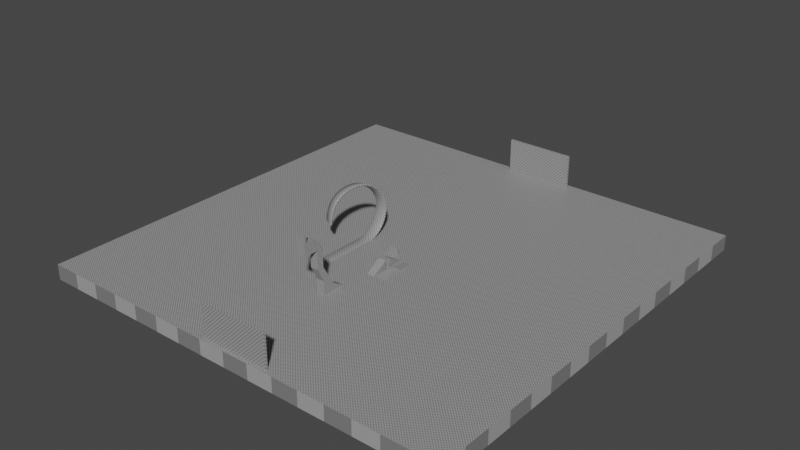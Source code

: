# Source: TestMap.blend  (saved by Blender 3.1.7; exported with 4.5.12 LTS)
import bpy
from mathutils import Matrix  # noqa: F401  (used for matrix-valued properties, if any)

bpy.ops.wm.read_factory_settings(use_empty=True)
scene = bpy.context.scene
scene.name = 'Scene'

# ---- collections
col_collection = bpy.data.collections.new('Collection'); scene.collection.children.link(col_collection)

# ---- images (referenced by path relative to the original .blend; pixels are not part of the script)
import os
ASSET_DIR = os.environ.get("B2B_ASSET_DIR", "")  # directory of the original .blend (textures are referenced by path, not embedded)
HERE = os.path.dirname(os.path.abspath(__file__))  # packed textures are extracted next to this script under _unpacked/

def load_image(name, relpath, width, height, colorspace="sRGB"):
    """Load a texture the original file referenced (path relative to the .blend, or extracted next to this script)."""
    p = next((c for c in (os.path.join(HERE, relpath), os.path.join(ASSET_DIR, relpath)) if relpath and os.path.exists(c)), "")
    if p:
        img = bpy.data.images.load(p, check_existing=True)
        img.name = name
    else:  # same state as the original file: an image datablock whose file is absent (Cycles renders it pink)
        img = bpy.data.images.new(name, width, height)
        img.source = "FILE"
        img.filepath = "//" + (relpath or name)
    img.colorspace_settings.name = colorspace
    return img
img_checkerboard = load_image('Checkerboard', 'Checkerboard.png', 1024, 1024, 'sRGB')

# ---- materials (node trees are filled in below, after node groups)
mat_checkerboard = bpy.data.materials.new('Checkerboard')

# ---- material node trees
mat_checkerboard.use_nodes = True; mat_checkerboard.node_tree.nodes.clear()
_N = mat_checkerboard.node_tree.nodes; _L = mat_checkerboard.node_tree.links
n0 = _N.new('ShaderNodeBsdfPrincipled'); n0.name = 'Principled BSDF'; n0.location = (10, 300)
n0.distribution = 'GGX'
n0.subsurface_method = 'RANDOM_WALK_SKIN'
n0.inputs[3].default_value = 1.45
n0.inputs[27].default_value = (0.0, 0.0, 0.0, 1.0)
n0.inputs[28].default_value = 1.0
n1 = _N.new('ShaderNodeOutputMaterial'); n1.name = 'Material Output'; n1.location = (300, 300)
n2 = _N.new('ShaderNodeTexChecker'); n2.name = 'Checker Texture'; n2.location = (-228, 220)
n2.inputs[1].default_value = (0.3699, 0.3699, 0.3699, 1.0)
n2.inputs[3].default_value = 16.0
n3 = _N.new('ShaderNodeTexCoord'); n3.name = 'Texture Coordinate'; n3.location = (-456, 215)
n4 = _N.new('ShaderNodeUVMap'); n4.name = 'UV Map'; n4.location = (394, 73)
n4.uv_map = 'UVMap'
n5 = _N.new('ShaderNodeTexImage'); n5.name = 'Image Texture'; n5.location = (600, 134)
n5.image = img_checkerboard
n5.interpolation = 'Closest'
_L.new(n0.outputs[0], n1.inputs[0])
_L.new(n3.outputs[2], n2.inputs[0])
_L.new(n4.outputs[0], n5.inputs[0])
_L.new(n2.outputs[0], n0.inputs[0])
n1.is_active_output = True

# ---- world
world_world = bpy.data.worlds.new('World'); scene.world = world_world
world_world.use_nodes = True; world_world.node_tree.nodes.clear()
_N = world_world.node_tree.nodes; _L = world_world.node_tree.links
n0 = _N.new('ShaderNodeOutputWorld'); n0.name = 'World Output'; n0.location = (300, 300)
n1 = _N.new('ShaderNodeBackground'); n1.name = 'Background'; n1.location = (10, 300)
n1.inputs[0].default_value = (0.05088, 0.05088, 0.05088, 1.0)
_L.new(n1.outputs[0], n0.inputs[0])
n0.is_active_output = True
world_world.color = (0.05088, 0.05088, 0.05088)
world_world.use_sun_shadow = False
world_world.sun_shadow_jitter_overblur = 0.0

# ---- meshes
me_plane = bpy.data.meshes.new('Plane')
me_plane.from_pydata([(-200.0, -200.0, 0.0), (200.0, -200.0, 0.0), (-200.0, 200.0, 0.0), (200.0, 200.0, 0.0), (-4.792, -9.092, -0.11), (-4.792, -9.092, 6.89), (-4.792, -7.092, -0.11), (-4.792, -7.092, 6.89), (4.792, -9.092, -0.11), (4.792, -9.092, 6.89), (4.792, -7.092, -0.11), (4.792, -7.092, 6.89), (23.14, -29.29, -0.04983), (23.14, -29.29, 1.95), (15.97, -29.29, -0.04983), (15.97, -29.29, 1.95), (23.14, -14.83, -0.04983), (15.97, -14.83, -0.04983), (-200.0, 200.0, -14.31), (-200.0, -200.0, -14.31), (200.0, -200.0, -14.31), (200.0, 200.0, -14.31), (13.18, -29.29, -0.04983), (13.18, -29.29, 8.694), (6.019, -29.29, -0.04983), (6.019, -29.29, 8.694), (13.18, -14.83, -0.04983), (6.019, -14.83, -0.04983), (23.14, -34.2, -0.04983), (23.14, -34.2, 1.95), (15.97, -34.2, -0.04983), (15.97, -34.2, 1.95), (23.14, -48.65, -0.04983), (15.97, -48.65, -0.04983), (13.18, -34.2, -0.04983), (13.18, -34.2, 8.694), (6.019, -34.2, -0.04983), (6.019, -34.2, 8.694), (13.18, -48.65, -0.04983), (6.019, -48.65, -0.04983), (-22.29, 193.9, -9.94), (-22.29, 193.9, 31.79), (-22.29, 195.9, -9.94), (-22.29, 195.9, 31.79), (42.04, 193.9, -9.94), (42.04, 193.9, 31.79), (42.04, 195.9, -9.94), (42.04, 195.9, 31.79), (-22.29, -197.2, -9.94), (-22.29, -197.2, 31.79), (-22.29, -195.2, -9.94), (-22.29, -195.2, 31.79), (42.04, -197.2, -9.94), (42.04, -197.2, 31.79), (42.04, -195.2, -9.94), (42.04, -195.2, 31.79), (2.827, -95.89, -0.04983), (2.827, -95.89, 25.44), (-4.336, -95.89, -0.04983), (-4.336, -95.89, 25.44), (2.827, -73.83, -0.04983), (-4.336, -73.83, -0.04983), (2.827, -95.89, 42.16), (-4.336, -95.89, 42.16), (2.827, -102.1, 25.44), (-4.336, -102.1, 25.44), (2.827, -102.1, 42.16), (-4.336, -102.1, 42.16), (2.827, -95.89, 12.7), (-4.336, -95.89, 12.7), (2.827, -85.13, 6.465), (2.827, -85.13, -0.04983), (-4.336, -85.13, -0.04983), (-4.336, -85.13, 6.465), (2.827, -98.82, 48.3), (-4.336, -98.82, 48.3), (2.827, -105.1, 52.65), (-4.336, -105.1, 52.65), (2.827, -113.0, 52.65), (-4.336, -113.0, 52.65), (2.827, -113.0, 42.16), (-4.336, -113.0, 42.16), (2.827, -115.2, 52.65), (-4.336, -115.2, 52.65), (2.827, -115.2, 42.16), (-4.336, -115.2, 42.16), (2.827, -113.0, 52.65), (-4.336, -113.0, 52.65), (2.827, -115.2, 52.65), (-4.336, -115.2, 52.65), (2.827, -113.0, 61.0), (-4.336, -113.0, 61.0), (2.827, -115.2, 61.0), (-4.336, -115.2, 61.0)], [], [(0, 1, 3, 2), (4, 5, 7, 6), (6, 7, 11, 10), (10, 11, 9, 8), (8, 9, 5, 4), (6, 10, 8, 4), (11, 7, 5, 9), (12, 13, 15, 14), (15, 13, 16, 17), (14, 15, 17), (13, 12, 16), (14, 17, 16, 12), (19, 18, 21, 20), (1, 20, 21, 3), (2, 18, 19, 0), (3, 21, 18, 2), (0, 19, 20, 1), (22, 23, 25, 24), (25, 23, 26, 27), (24, 25, 27), (23, 22, 26), (24, 27, 26, 22), (28, 30, 31, 29), (31, 33, 32, 29), (30, 33, 31), (29, 32, 28), (30, 28, 32, 33), (34, 36, 37, 35), (37, 39, 38, 35), (36, 39, 37), (35, 38, 34), (36, 34, 38, 39), (40, 41, 43, 42), (42, 43, 47, 46), (46, 47, 45, 44), (44, 45, 41, 40), (42, 46, 44, 40), (47, 43, 41, 45), (48, 49, 51, 50), (50, 51, 55, 54), (54, 55, 53, 52), (52, 53, 49, 48), (50, 54, 52, 48), (55, 51, 49, 53), (68, 57, 59, 69), (73, 70, 60, 61), (58, 69, 59, 73, 61, 72), (57, 68, 56, 71, 60, 70), (72, 61, 60, 71), (57, 59, 65, 64), (64, 65, 67, 66), (62, 57, 64, 66), (63, 62, 66, 67), (59, 63, 67, 65), (56, 68, 69, 58), (64, 65, 69, 68), (68, 64, 57), (69, 59, 65), (57, 62, 63, 59), (58, 72, 71, 56), (59, 57, 70, 73), (63, 62, 74, 75), (75, 74, 76, 77), (77, 76, 78, 79), (67, 66, 80, 81), (78, 80, 84, 82), (66, 80, 78, 76, 74, 62), (81, 67, 63, 75, 77, 79), (83, 82, 84, 85), (82, 83, 89, 88), (81, 79, 83, 85), (80, 81, 85, 84), (89, 87, 91, 93), (78, 82, 88, 86), (79, 78, 86, 87), (83, 79, 87, 89), (91, 90, 92, 93), (88, 89, 93, 92), (86, 88, 92, 90), (87, 86, 90, 91)])
_uv = me_plane.uv_layers.new(name='UVMap')
_uv.uv.foreach_set('vector', [-9.716, -9.716, -9.716, 10.72, 10.72, 10.72, 10.72, -9.716, 0.2222, 0.5324, 0.2222, 0.9213, 0.1111, 0.9213, 0.1111, 0.5324, 0.7756, 0.8137, 0.3867, 0.8137, 0.3867, 0.2812, 0.7756, 0.2812, 0.1111, 0.5324, 0.1111, 0.9213, 0.0, 0.9213, 0.0, 0.5324, 0.7778, 0.5324, 0.3889, 0.5324, 0.3889, 0.0, 0.7778, 0.0, 0.8889, 0.0, 0.8889, 0.5324, 0.7778, 0.5324, 0.7778, 0.0, 1.0, 0.0, 1.0, 0.5324, 0.8889, 0.5324, 0.8889, 0.0, 0.2792, 1.0, 0.0, 1.0, 3.329e-08, 0.0, 0.2792, 1.331e-07, 0.0, 0.0, 0.4908, 3.921e-07, 0.4908, 1.0, 1.307e-07, 1.0, 0.1384, 1.0, 0.0, 1.0, 0.1384, 0.0, 1.0, 0.0, 1.0, 0.1384, 0.0, 0.1384, 0.125, 0.5, 0.375, 0.5, 0.375, 0.75, 0.125, 0.75, 0.0, 0.0, 0.0, 1.0, 1.0, 1.0, 1.0, 0.0, 1.0, 0.0, 1.0, 0.0, 1.0, 1.0, 1.0, 1.0, 0.0, 1.0, 0.0, 1.0, 0.0, 0.0, 0.0, 0.0, 1.0, 1.0, 1.0, 1.0, 0.0, 1.0, 0.0, 1.0, 0.0, 0.0, 0.0, 0.0, 1.0, 0.0, 1.0, 0.0, 0.2792, 1.0, 0.0, 1.0, 3.329e-08, 0.0, 0.2792, 1.331e-07, 0.0, 0.0, 0.4908, 3.921e-07, 0.4908, 1.0, 1.307e-07, 1.0, 0.1384, 1.0, 0.0, 1.0, 0.1384, 0.0, 1.0, 0.0, 1.0, 0.1384, 0.0, 0.1384, 0.125, 0.5, 0.375, 0.5, 0.375, 0.75, 0.125, 0.75, 0.2792, 1.0, 0.2792, 1.331e-07, 3.329e-08, 0.0, 0.0, 1.0, 0.0, 0.0, 1.307e-07, 1.0, 0.4908, 1.0, 0.4908, 3.921e-07, 0.1384, 1.0, 0.1384, 0.0, 0.0, 1.0, 1.0, 0.0, 0.0, 0.1384, 1.0, 0.1384, 0.125, 0.5, 0.125, 0.75, 0.375, 0.75, 0.375, 0.5, 0.2792, 1.0, 0.2792, 1.331e-07, 3.329e-08, 0.0, 0.0, 1.0, 0.0, 0.0, 1.307e-07, 1.0, 0.4908, 1.0, 0.4908, 3.921e-07, 0.1384, 1.0, 0.1384, 0.0, 0.0, 1.0, 1.0, 0.0, 0.0, 0.1384, 1.0, 0.1384, 0.125, 0.5, 0.125, 0.75, 0.375, 0.75, 0.375, 0.5, 2.307, -1.219, 2.307, 0.4665, 2.226, 0.4665, 2.226, -1.219, 0.3788, 1.379, -1.307, 1.379, -1.307, -1.219, 0.3788, -1.219, 2.307, 0.4665, 2.307, 2.152, 2.226, 2.152, 2.226, 0.4665, 2.064, 1.379, 0.3788, 1.379, 0.3788, -1.219, 2.064, -1.219, 2.145, -1.219, 2.145, 1.379, 2.064, 1.379, 2.064, -1.219, 2.226, -1.219, 2.226, 1.379, 2.145, 1.379, 2.145, -1.219, 2.307, -1.219, 2.307, 0.4665, 2.226, 0.4665, 2.226, -1.219, 0.3788, 1.379, -1.307, 1.379, -1.307, -1.219, 0.3788, -1.219, 2.307, 0.4665, 2.307, 2.152, 2.226, 2.152, 2.226, 0.4665, 2.064, 1.379, 0.3788, 1.379, 0.3788, -1.219, 2.064, -1.219, 2.145, -1.219, 2.145, 1.379, 2.064, 1.379, 2.064, -1.219, 2.226, -1.219, 2.226, 1.379, 2.145, 1.379, 2.145, -1.219, 2.218, -0.8649, 2.218, -0.09339, 1.779, -0.09339, 1.779, -0.8649, 2.656, -0.8867, 2.218, -0.8867, 2.218, -1.636, 2.656, -1.636, 0.429, 1.104, 0.9395, 0.5138, 1.45, -0.07614, 1.188, 1.233, 1.45, 1.987, 0.9271, 1.535, 1.779, -1.636, 1.779, -0.8563, 1.779, -0.07613, 1.121, -0.07613, 0.429, -0.07613, 1.121, -0.4749, -1.656, 1.747, -1.656, 1.056, -1.218, 1.056, -1.218, 1.747, 0.03583, 2.071, 0.03583, 2.509, -0.3408, 2.509, -0.3408, 2.071, -0.3408, 1.056, 0.09761, 1.056, 0.09761, 2.071, -0.3408, 2.071, -0.5577, -0.1269, 0.002161, -0.9834, 0.3222, -0.7742, -0.2377, 0.08231, -0.7793, 1.056, -0.3408, 1.056, -0.3408, 1.438, -0.7793, 1.438, -1.04, 0.4027, -1.6, -0.4538, -1.28, -0.663, -0.7204, 0.1935, 2.218, -1.636, 2.218, -0.8649, 1.779, -0.8649, 1.779, -1.636, 2.218, -0.03668, 1.779, -0.03668, 1.779, -0.8649, 2.218, -0.8649, 0.429, -1.636, 0.3222, -0.7742, 0.002161, -0.9834, -0.6136, 1.056, -1.04, 0.4027, -0.7204, 0.1935, 2.218, -0.09339, 2.218, 0.9186, 1.779, 0.9186, 1.779, -0.09339, -1.656, 2.406, -1.656, 1.747, -1.218, 1.747, -1.218, 2.406, -1.218, 1.056, -0.7793, 1.056, -0.7793, 2.291, -1.218, 2.291, 1.779, 0.9186, 2.218, 0.9186, 2.218, 1.317, 1.779, 1.317, 1.779, 1.317, 2.218, 1.317, 2.218, 1.699, 1.779, 1.699, 1.779, 1.699, 2.218, 1.699, 2.218, 2.188, 1.779, 2.188, -0.7793, 1.438, -0.3408, 1.438, -0.3408, 2.106, -0.7793, 2.106, -0.03026, 0.9853, 0.3212, 0.4476, 0.429, 0.5181, 0.07755, 1.056, -0.2377, 0.08231, 0.3212, 0.4476, -0.03026, 0.9853, -0.4395, 0.7177, -0.6136, 0.2859, -0.5577, -0.1269, -0.7214, -1.028, -1.28, -0.663, -1.6, -0.4538, -1.656, -0.8666, -1.482, -1.298, -1.073, -1.566, 0.8674, 2.625, 0.429, 2.625, 0.429, 1.987, 0.8674, 1.987, -0.7793, 1.056, -0.7793, 1.056, -0.7793, 1.056, -0.7793, 1.056, -0.7214, -1.028, -1.073, -1.566, -0.965, -1.636, -0.6136, -1.099, 1.577, 0.3623, 1.577, 0.8008, 1.45, 0.8008, 1.45, 0.3623, 0.09762, 1.056, 0.2264, 1.056, 0.2264, 1.567, 0.09762, 1.567, -0.7793, 1.056, -0.7793, 1.056, -0.7793, 1.056, -0.7793, 1.056, -0.7793, 1.056, -0.7793, 1.056, -0.7793, 1.056, -0.7793, 1.056, -0.7793, 1.056, -0.7793, 1.056, -0.7793, 1.056, -0.7793, 1.056, 1.579, -0.07613, 1.579, 0.3623, 1.45, 0.3623, 1.45, -0.07613, 0.8674, 1.987, 1.306, 1.987, 1.306, 2.495, 0.8674, 2.495, 0.2264, 1.056, 0.3552, 1.056, 0.3552, 1.567, 0.2264, 1.567, 1.306, 1.987, 1.744, 1.987, 1.744, 2.493, 1.306, 2.493])
me_plane.materials.append(mat_checkerboard)
me_plane.use_remesh_fix_poles = True
me_plane.use_remesh_preserve_attributes = False
me_plane.update()
me_nurbscircle = bpy.data.meshes.new('NurbsCircle')
me_nurbscircle.from_pydata([(-6.0, -47.3, -25.4), (-5.0, -47.3, -24.4), (5.0, -47.3, -24.4), (6.0, -47.3, -25.4), (5.0, -47.3, -26.4), (-5.0, -47.3, -26.4), (-6.0, -45.94, -25.4), (-5.0, -45.94, -24.4), (5.0, -45.94, -24.4), (6.0, -45.94, -25.4), (5.0, -45.94, -26.4), (-5.0, -45.94, -26.4), (-6.0, -44.45, -25.4), (-5.0, -44.45, -24.4), (5.0, -44.45, -24.4), (6.0, -44.45, -25.4), (5.0, -44.45, -26.4), (-5.0, -44.45, -26.4), (-6.0, -42.84, -25.4), (-5.0, -42.84, -24.4), (5.0, -42.84, -24.4), (6.0, -42.84, -25.4), (5.0, -42.84, -26.4), (-5.0, -42.84, -26.4), (-6.0, -41.11, -25.4), (-5.0, -41.11, -24.4), (5.0, -41.11, -24.4), (6.0, -41.11, -25.4), (5.0, -41.11, -26.4), (-5.0, -41.11, -26.4), (-6.0, -39.28, -25.4), (-5.0, -39.28, -24.4), (5.0, -39.28, -24.4), (6.0, -39.28, -25.4), (5.0, -39.28, -26.4), (-5.0, -39.28, -26.4), (-6.0, -37.33, -25.4), (-5.0, -37.33, -24.4), (5.0, -37.33, -24.4), (6.0, -37.33, -25.4), (5.0, -37.33, -26.4), (-5.0, -37.33, -26.4), (-6.0, -35.29, -25.4), (-5.0, -35.29, -24.4), (5.0, -35.29, -24.4), (6.0, -35.29, -25.4), (5.0, -35.29, -26.4), (-5.0, -35.29, -26.4), (-6.0, -33.17, -25.4), (-5.0, -33.17, -24.4), (5.0, -33.17, -24.4), (6.0, -33.17, -25.4), (5.0, -33.17, -26.4), (-5.0, -33.17, -26.4), (-6.0, -30.97, -25.4), (-5.0, -30.97, -24.4), (5.0, -30.97, -24.4), (6.0, -30.97, -25.4), (5.0, -30.97, -26.4), (-5.0, -30.97, -26.4), (-6.0, -28.71, -25.4), (-5.0, -28.71, -24.4), (5.0, -28.71, -24.4), (6.0, -28.71, -25.4), (5.0, -28.71, -26.4), (-5.0, -28.71, -26.4), (-6.0, -26.41, -25.4), (-5.0, -26.41, -24.4), (5.0, -26.41, -24.4), (6.0, -26.41, -25.4), (5.0, -26.41, -26.4), (-5.0, -26.41, -26.4), (-6.0, -24.08, -25.4), (-5.0, -24.08, -24.4), (5.0, -24.08, -24.4), (6.0, -24.08, -25.4), (5.0, -24.08, -26.4), (-5.0, -24.08, -26.4), (-6.0, -21.75, -25.4), (-5.0, -21.75, -24.4), (5.0, -21.75, -24.4), (6.0, -21.75, -25.4), (5.0, -21.75, -26.4), (-5.0, -21.75, -26.4), (-6.0, -19.42, -25.4), (-5.0, -19.42, -24.4), (5.0, -19.42, -24.4), (6.0, -19.42, -25.4), (5.0, -19.42, -26.4), (-5.0, -19.42, -26.4), (-6.0, -17.11, -25.4), (-5.0, -17.11, -24.4), (5.0, -17.11, -24.4), (6.0, -17.11, -25.4), (5.0, -17.11, -26.4), (-5.0, -17.11, -26.4), (-6.0, -14.85, -25.4), (-5.0, -14.85, -24.4), (5.0, -14.85, -24.4), (6.0, -14.85, -25.4), (5.0, -14.85, -26.4), (-5.0, -14.85, -26.4), (-6.0, -12.63, -25.4), (-5.0, -12.63, -24.4), (5.0, -12.63, -24.4), (6.0, -12.63, -25.4), (5.0, -12.63, -26.4), (-5.0, -12.63, -26.4), (-6.0, -10.49, -25.4), (-5.0, -10.49, -24.4), (5.0, -10.49, -24.4), (6.0, -10.49, -25.4), (5.0, -10.49, -26.4), (-5.0, -10.49, -26.4), (-6.0, -8.43, -25.4), (-5.0, -8.43, -24.4), (5.0, -8.43, -24.4), (6.0, -8.43, -25.4), (5.0, -8.43, -26.4), (-5.0, -8.43, -26.4), (-6.0, -6.459, -25.4), (-5.0, -6.459, -24.4), (5.0, -6.459, -24.4), (6.0, -6.459, -25.4), (5.0, -6.459, -26.4), (-5.0, -6.459, -26.4), (-6.0, -4.587, -25.4), (-5.0, -4.587, -24.4), (5.0, -4.587, -24.4), (6.0, -4.587, -25.4), (5.0, -4.587, -26.4), (-5.0, -4.587, -26.4), (-6.0, -2.821, -25.4), (-5.0, -2.821, -24.4), (5.0, -2.821, -24.4), (6.0, -2.821, -25.4), (5.0, -2.821, -26.4), (-5.0, -2.821, -26.4), (-6.0, -1.167, -25.4), (-5.0, -1.168, -24.4), (5.0, -1.168, -24.4), (6.0, -1.167, -25.4), (5.0, -1.166, -26.4), (-5.0, -1.166, -26.4), (-6.0, 0.3793, -25.4), (-5.0, 0.3558, -24.4), (5.0, 0.3558, -24.4), (6.0, 0.3793, -25.4), (5.0, 0.4029, -26.4), (-5.0, 0.4029, -26.4), (-6.0, 1.918, -25.33), (-5.0, 1.842, -24.33), (5.0, 1.842, -24.33), (6.0, 1.918, -25.33), (5.0, 1.993, -26.33), (-5.0, 1.993, -26.33), (-6.0, 3.484, -25.16), (-5.0, 3.346, -24.17), (5.0, 3.346, -24.17), (6.0, 3.484, -25.16), (5.0, 3.621, -26.15), (-5.0, 3.621, -26.15), (-6.0, 5.07, -24.89), (-5.0, 4.87, -23.91), (5.0, 4.87, -23.91), (6.0, 5.07, -24.89), (5.0, 5.269, -25.87), (-5.0, 5.269, -25.87), (-6.0, 6.665, -24.51), (-5.0, 6.402, -23.55), (5.0, 6.402, -23.55), (6.0, 6.665, -24.51), (5.0, 6.928, -25.48), (-5.0, 6.928, -25.48), (-6.0, 8.26, -24.02), (-5.0, 7.934, -23.08), (5.0, 7.934, -23.08), (6.0, 8.26, -24.02), (5.0, 8.585, -24.97), (-5.0, 8.585, -24.97), (-6.0, 9.843, -23.42), (-5.0, 9.455, -22.49), (5.0, 9.455, -22.49), (6.0, 9.843, -23.42), (5.0, 10.23, -24.34), (-5.0, 10.23, -24.34), (-6.0, 11.4, -22.7), (-5.0, 10.95, -21.8), (5.0, 10.95, -21.8), (6.0, 11.4, -22.7), (5.0, 11.85, -23.59), (-5.0, 11.85, -23.59), (-6.0, 12.93, -21.87), (-5.0, 12.42, -21.01), (5.0, 12.42, -21.01), (6.0, 12.93, -21.87), (5.0, 13.43, -22.73), (-5.0, 13.43, -22.73), (-6.0, 14.4, -20.92), (-5.0, 13.83, -20.1), (5.0, 13.83, -20.1), (6.0, 14.4, -20.92), (5.0, 14.97, -21.75), (-5.0, 14.97, -21.75), (-6.0, 15.82, -19.88), (-5.0, 15.19, -19.09), (5.0, 15.19, -19.09), (6.0, 15.82, -19.88), (5.0, 16.44, -20.66), (-5.0, 16.44, -20.66), (-6.0, 17.16, -18.73), (-5.0, 16.49, -17.99), (5.0, 16.49, -17.99), (6.0, 17.16, -18.73), (5.0, 17.84, -19.46), (-5.0, 17.84, -19.46), (-6.0, 18.42, -17.49), (-5.0, 17.7, -16.8), (5.0, 17.7, -16.8), (6.0, 18.42, -17.49), (5.0, 19.15, -18.17), (-5.0, 19.15, -18.17), (-6.0, 19.6, -16.16), (-5.0, 18.83, -15.52), (5.0, 18.83, -15.52), (6.0, 19.6, -16.16), (5.0, 20.37, -16.8), (-5.0, 20.37, -16.8), (-6.0, 20.67, -14.76), (-5.0, 19.86, -14.18), (5.0, 19.86, -14.18), (6.0, 20.67, -14.76), (5.0, 21.49, -15.34), (-5.0, 21.49, -15.34), (-6.0, 21.64, -13.3), (-5.0, 20.79, -12.78), (5.0, 20.79, -12.78), (6.0, 21.64, -13.3), (5.0, 22.49, -13.82), (-5.0, 22.49, -13.82), (-6.0, 22.5, -11.79), (-5.0, 21.62, -11.32), (5.0, 21.62, -11.32), (6.0, 22.5, -11.79), (5.0, 23.39, -12.25), (-5.0, 23.39, -12.25), (-6.0, 23.25, -10.24), (-5.0, 22.33, -9.832), (5.0, 22.33, -9.832), (6.0, 23.25, -10.24), (5.0, 24.16, -10.64), (-5.0, 24.16, -10.64), (-6.0, 23.88, -8.657), (-5.0, 22.94, -8.316), (5.0, 22.94, -8.316), (6.0, 23.88, -8.657), (5.0, 24.82, -8.998), (-5.0, 24.82, -8.998), (-6.0, 24.4, -7.064), (-5.0, 23.44, -6.786), (5.0, 23.44, -6.786), (6.0, 24.4, -7.064), (5.0, 25.36, -7.343), (-5.0, 25.36, -7.343), (-6.0, 24.81, -5.468), (-5.0, 23.83, -5.252), (5.0, 23.83, -5.252), (6.0, 24.81, -5.468), (5.0, 25.78, -5.683), (-5.0, 25.78, -5.683), (-6.0, 25.1, -3.879), (-5.0, 24.11, -3.726), (5.0, 24.11, -3.726), (6.0, 25.1, -3.879), (5.0, 26.09, -4.032), (-5.0, 26.09, -4.032), (-6.0, 25.3, -2.307), (-5.0, 24.3, -2.216), (5.0, 24.3, -2.216), (6.0, 25.3, -2.307), (5.0, 26.29, -2.398), (-5.0, 26.29, -2.398), (-6.0, 25.39, -0.7674), (-5.0, 24.39, -0.7361), (5.0, 24.39, -0.7251), (6.0, 25.39, -0.7542), (5.0, 26.39, -0.7855), (-5.0, 26.39, -0.7965), (-6.003, 25.39, 0.7006), (-5.003, 24.39, 0.6804), (4.997, 24.39, 0.7807), (5.996, 25.39, 0.821), (4.996, 26.39, 0.8411), (-5.003, 26.39, 0.7408), (-6.029, 25.3, 2.145), (-5.028, 24.31, 2.081), (4.969, 24.3, 2.35), (5.967, 25.29, 2.468), (4.966, 26.29, 2.532), (-5.031, 26.3, 2.263), (-6.082, 25.12, 3.608), (-5.079, 24.13, 3.5), (4.911, 24.1, 3.952), (5.906, 25.08, 4.15), (4.903, 26.08, 4.257), (-5.087, 26.11, 3.806), (-6.164, 24.85, 5.087), (-5.158, 23.86, 4.935), (4.821, 23.8, 5.57), (5.812, 24.77, 5.849), (4.807, 25.75, 6.001), (-5.173, 25.82, 5.365), (-6.275, 24.47, 6.572), (-5.267, 23.5, 6.377), (4.699, 23.38, 7.197), (5.684, 24.33, 7.556), (4.675, 25.3, 7.751), (-5.29, 25.42, 6.932), (-6.418, 23.98, 8.056), (-5.405, 23.03, 7.817), (4.543, 22.85, 8.819), (5.52, 23.78, 9.258), (4.507, 24.73, 9.498), (-5.441, 24.91, 8.495), (-6.592, 23.39, 9.526), (-5.574, 22.45, 9.244), (4.353, 22.21, 10.43), (5.321, 23.1, 10.94), (4.303, 24.04, 11.23), (-5.624, 24.29, 10.04), (-6.797, 22.7, 10.97), (-5.773, 21.78, 10.65), (4.128, 21.45, 12.01), (5.085, 22.3, 12.6), (4.061, 23.22, 12.93), (-5.84, 23.55, 11.57), (-7.034, 21.9, 12.38), (-6.003, 21.0, 12.02), (3.87, 20.57, 13.55), (4.814, 21.39, 14.22), (3.784, 22.28, 14.58), (-6.089, 22.71, 13.05), (-7.301, 20.99, 13.75), (-6.262, 20.12, 13.34), (3.579, 19.59, 15.03), (4.509, 20.35, 15.78), (3.471, 21.22, 16.18), (-6.37, 21.76, 14.49), (-7.597, 19.99, 15.05), (-6.55, 19.15, 14.61), (3.256, 18.49, 16.46), (4.171, 19.21, 17.27), (3.124, 20.05, 17.71), (-6.682, 20.7, 15.86), (-7.92, 18.89, 16.29), (-6.864, 18.08, 15.81), (2.904, 17.3, 17.81), (3.802, 17.96, 18.68), (2.746, 18.77, 19.16), (-7.022, 19.55, 17.16), (-8.268, 17.71, 17.45), (-7.203, 16.93, 16.94), (2.524, 16.01, 19.07), (3.404, 16.61, 20.0), (2.339, 17.39, 20.51), (-7.388, 18.31, 18.38), (-8.64, 16.46, 18.52), (-7.564, 15.71, 17.99), (2.12, 14.65, 20.24), (2.982, 15.18, 21.23), (1.906, 15.92, 21.76), (-7.778, 16.99, 19.51), (-9.031, 15.13, 19.51), (-7.945, 14.42, 18.94), (1.695, 13.21, 21.31), (2.537, 13.67, 22.34), (1.451, 14.38, 22.91), (-8.189, 15.6, 20.54), (-9.439, 13.75, 20.39), (-8.341, 13.08, 19.8), (1.252, 11.7, 22.26), (2.074, 12.1, 23.35), (0.9766, 12.77, 23.93), (-8.617, 14.15, 21.47), (-9.86, 12.32, 21.17), (-8.751, 11.69, 20.56), (0.795, 10.15, 23.11), (1.596, 10.48, 24.23), (0.4872, 11.11, 24.84), (-9.059, 12.65, 22.29), (-10.29, 10.86, 21.84), (-9.171, 10.27, 21.21), (0.327, 8.569, 23.84), (1.107, 8.824, 24.99), (-0.01339, 9.418, 25.62), (-9.511, 11.12, 22.99), (-10.73, 9.378, 22.41), (-9.597, 8.823, 21.76), (-0.1481, 6.96, 24.46), (0.6102, 7.142, 25.64), (-0.5214, 7.697, 26.28), (-9.971, 9.56, 23.59), (-11.17, 7.882, 22.87), (-10.03, 7.367, 22.21), (-0.6267, 5.338, 24.95), (0.1102, 5.448, 26.16), (-1.033, 5.963, 26.81), (-10.43, 7.992, 24.07), (-11.61, 6.385, 23.22), (-10.46, 5.909, 22.56), (-1.105, 3.716, 25.34), (-0.3899, 3.754, 26.56), (-1.545, 4.23, 27.22), (-10.9, 6.423, 24.44), (-12.05, 4.898, 23.48), (-10.89, 4.46, 22.81), (-1.581, 2.104, 25.61), (-0.8868, 2.07, 26.85), (-2.053, 2.507, 27.52), (-11.36, 4.864, 24.71), (-12.49, 3.428, 23.63), (-11.31, 3.029, 22.96), (-2.051, 0.5119, 25.79), (-1.378, 0.4073, 27.02), (-2.555, 0.8062, 27.7), (-11.81, 3.323, 24.87), (-12.94, 1.881, 23.7), (-11.75, 1.54, 23.03), (-2.487, -0.9619, 25.85), (-1.829, -1.122, 27.09), (-3.023, -0.7815, 27.77), (-12.28, 1.721, 24.94), (-13.34, 0.3099, 23.69), (-12.13, 0.03148, 23.01), (-2.849, -2.38, 25.84), (-2.203, -2.584, 27.08), (-3.413, -2.306, 27.75), (-12.7, 0.106, 24.93), (-13.7, -1.17, 23.6), (-12.48, -1.41, 22.93), (-3.216, -3.893, 25.75), (-2.583, -4.15, 26.99), (-3.803, -3.91, 27.66), (-13.07, -1.426, 24.84), (-14.05, -2.615, 23.44), (-12.83, -2.823, 22.77), (-3.592, -5.441, 25.58), (-2.973, -5.757, 26.81), (-4.201, -5.55, 27.48), (-13.43, -2.931, 24.68), (-14.4, -4.054, 23.21), (-13.17, -4.227, 22.55), (-3.968, -6.989, 25.33), (-3.364, -7.368, 26.55), (-4.6, -7.194, 27.22), (-13.8, -4.432, 24.43), (-14.75, -5.481, 22.9), (-13.5, -5.619, 22.24), (-4.342, -8.531, 24.99), (-3.754, -8.975, 26.2), (-4.999, -8.837, 26.86), (-14.16, -5.926, 24.11), (-15.09, -6.892, 22.5), (-13.84, -6.993, 21.86), (-4.713, -10.06, 24.56), (-4.142, -10.57, 25.75), (-5.396, -10.47, 26.4), (-14.52, -7.405, 23.69), (-15.43, -8.281, 22.02), (-14.17, -8.343, 21.38), (-5.08, -11.57, 24.03), (-4.526, -12.16, 25.2), (-5.789, -12.09, 25.83), (-14.87, -8.864, 23.18), (-15.76, -9.641, 21.44), (-14.49, -9.663, 20.82), (-5.441, -13.06, 23.4), (-4.904, -13.71, 24.54), (-6.177, -13.69, 25.15), (-15.22, -10.3, 22.57), (-16.08, -10.97, 20.77), (-14.8, -10.95, 20.17), (-5.793, -14.51, 22.67), (-5.275, -15.24, 23.76), (-6.557, -15.26, 24.36), (-15.56, -11.7, 21.86), (-16.39, -12.25, 20.0), (-15.1, -12.19, 19.43), (-6.136, -15.92, 21.82), (-5.636, -16.73, 22.87), (-6.928, -16.79, 23.44), (-15.89, -13.05, 21.05), (-16.69, -13.49, 19.13), (-15.39, -13.39, 18.59), (-6.467, -17.29, 20.86), (-5.984, -18.16, 21.86), (-7.286, -18.26, 22.41), (-16.21, -14.36, 20.13), (-16.98, -14.67, 18.16), (-15.67, -14.54, 17.65), (-6.784, -18.59, 19.79), (-6.319, -19.54, 20.73), (-7.63, -19.68, 21.24), (-16.51, -15.62, 19.1), (-17.25, -15.8, 17.08), (-15.93, -15.62, 16.6), (-7.086, -19.84, 18.6), (-6.637, -20.85, 19.47), (-7.957, -21.03, 19.95), (-16.8, -16.81, 17.96), (-17.51, -16.85, 15.9), (-16.18, -16.65, 15.46), (-7.369, -21.0, 17.29), (-6.935, -22.08, 18.1), (-8.264, -22.29, 18.53), (-17.08, -17.93, 16.7), (-17.75, -17.84, 14.61), (-16.41, -17.6, 14.21), (-7.632, -22.09, 15.87), (-7.213, -23.23, 16.6), (-8.549, -23.47, 17.0), (-17.33, -18.98, 15.33), (-17.97, -18.74, 13.21), (-16.62, -18.48, 12.86), (-7.874, -23.08, 14.33), (-7.467, -24.27, 14.98), (-8.81, -24.54, 15.34), (-17.56, -19.93, 13.86), (-18.17, -19.56, 11.7), (-16.82, -19.27, 11.4), (-8.092, -23.98, 12.69), (-7.696, -25.22, 13.25), (-9.045, -25.51, 13.56), (-17.77, -20.8, 12.27), (-18.34, -20.29, 10.1), (-16.99, -19.98, 9.834), (-8.284, -24.77, 10.93), (-7.897, -26.05, 11.41), (-9.251, -26.36, 11.67), (-17.96, -21.56, 10.58), (-18.5, -20.92, 8.385), (-17.14, -20.59, 8.169), (-8.45, -25.46, 9.074), (-8.07, -26.76, 9.47), (-9.428, -27.09, 9.686), (-18.12, -22.22, 8.782), (-18.62, -21.44, 6.576), (-17.26, -21.1, 6.406), (-8.587, -26.02, 7.119), (-8.213, -27.35, 7.432), (-9.575, -27.69, 7.603), (-18.25, -22.77, 6.889), (-18.72, -21.85, 4.675), (-17.36, -21.5, 4.549), (-8.695, -26.47, 5.075), (-8.326, -27.81, 5.306), (-9.689, -28.16, 5.432), (-18.35, -23.2, 4.906), (-18.8, -22.15, 2.687), (-17.43, -21.79, 2.605), (-8.772, -26.79, 2.949), (-8.406, -28.14, 3.1), (-9.771, -28.5, 3.182), (-18.43, -23.51, 2.838), (-18.84, -22.33, 0.6211), (-17.47, -21.97, 0.5808), (-8.819, -26.98, 0.7495), (-8.455, -28.34, 0.8235), (-9.821, -28.71, 0.8638), (-18.47, -23.7, 0.6951), (-18.85, -22.39, -1.515), (-17.49, -22.03, -1.515), (-8.835, -27.04, -1.515), (-8.471, -28.41, -1.515), (-9.837, -28.77, -1.515), (-18.49, -23.76, -1.515)], [], [(0, 6, 11, 5), (1, 7, 6, 0), (2, 8, 7, 1), (3, 9, 8, 2), (4, 10, 9, 3), (5, 11, 10, 4), (6, 12, 17, 11), (7, 13, 12, 6), (8, 14, 13, 7), (9, 15, 14, 8), (10, 16, 15, 9), (11, 17, 16, 10), (12, 18, 23, 17), (13, 19, 18, 12), (14, 20, 19, 13), (15, 21, 20, 14), (16, 22, 21, 15), (17, 23, 22, 16), (18, 24, 29, 23), (19, 25, 24, 18), (20, 26, 25, 19), (21, 27, 26, 20), (22, 28, 27, 21), (23, 29, 28, 22), (24, 30, 35, 29), (25, 31, 30, 24), (26, 32, 31, 25), (27, 33, 32, 26), (28, 34, 33, 27), (29, 35, 34, 28), (30, 36, 41, 35), (31, 37, 36, 30), (32, 38, 37, 31), (33, 39, 38, 32), (34, 40, 39, 33), (35, 41, 40, 34), (36, 42, 47, 41), (37, 43, 42, 36), (38, 44, 43, 37), (39, 45, 44, 38), (40, 46, 45, 39), (41, 47, 46, 40), (42, 48, 53, 47), (43, 49, 48, 42), (44, 50, 49, 43), (45, 51, 50, 44), (46, 52, 51, 45), (47, 53, 52, 46), (48, 54, 59, 53), (49, 55, 54, 48), (50, 56, 55, 49), (51, 57, 56, 50), (52, 58, 57, 51), (53, 59, 58, 52), (54, 60, 65, 59), (55, 61, 60, 54), (56, 62, 61, 55), (57, 63, 62, 56), (58, 64, 63, 57), (59, 65, 64, 58), (60, 66, 71, 65), (61, 67, 66, 60), (62, 68, 67, 61), (63, 69, 68, 62), (64, 70, 69, 63), (65, 71, 70, 64), (66, 72, 77, 71), (67, 73, 72, 66), (68, 74, 73, 67), (69, 75, 74, 68), (70, 76, 75, 69), (71, 77, 76, 70), (72, 78, 83, 77), (73, 79, 78, 72), (74, 80, 79, 73), (75, 81, 80, 74), (76, 82, 81, 75), (77, 83, 82, 76), (78, 84, 89, 83), (79, 85, 84, 78), (80, 86, 85, 79), (81, 87, 86, 80), (82, 88, 87, 81), (83, 89, 88, 82), (84, 90, 95, 89), (85, 91, 90, 84), (86, 92, 91, 85), (87, 93, 92, 86), (88, 94, 93, 87), (89, 95, 94, 88), (90, 96, 101, 95), (91, 97, 96, 90), (92, 98, 97, 91), (93, 99, 98, 92), (94, 100, 99, 93), (95, 101, 100, 94), (96, 102, 107, 101), (97, 103, 102, 96), (98, 104, 103, 97), (99, 105, 104, 98), (100, 106, 105, 99), (101, 107, 106, 100), (102, 108, 113, 107), (103, 109, 108, 102), (104, 110, 109, 103), (105, 111, 110, 104), (106, 112, 111, 105), (107, 113, 112, 106), (108, 114, 119, 113), (109, 115, 114, 108), (110, 116, 115, 109), (111, 117, 116, 110), (112, 118, 117, 111), (113, 119, 118, 112), (114, 120, 125, 119), (115, 121, 120, 114), (116, 122, 121, 115), (117, 123, 122, 116), (118, 124, 123, 117), (119, 125, 124, 118), (120, 126, 131, 125), (121, 127, 126, 120), (122, 128, 127, 121), (123, 129, 128, 122), (124, 130, 129, 123), (125, 131, 130, 124), (126, 132, 137, 131), (127, 133, 132, 126), (128, 134, 133, 127), (129, 135, 134, 128), (130, 136, 135, 129), (131, 137, 136, 130), (132, 138, 143, 137), (133, 139, 138, 132), (134, 140, 139, 133), (135, 141, 140, 134), (136, 142, 141, 135), (137, 143, 142, 136), (138, 144, 149, 143), (139, 145, 144, 138), (140, 146, 145, 139), (141, 147, 146, 140), (142, 148, 147, 141), (143, 149, 148, 142), (144, 150, 155, 149), (145, 151, 150, 144), (146, 152, 151, 145), (147, 153, 152, 146), (148, 154, 153, 147), (149, 155, 154, 148), (150, 156, 161, 155), (151, 157, 156, 150), (152, 158, 157, 151), (153, 159, 158, 152), (154, 160, 159, 153), (155, 161, 160, 154), (156, 162, 167, 161), (157, 163, 162, 156), (158, 164, 163, 157), (159, 165, 164, 158), (160, 166, 165, 159), (161, 167, 166, 160), (162, 168, 173, 167), (163, 169, 168, 162), (164, 170, 169, 163), (165, 171, 170, 164), (166, 172, 171, 165), (167, 173, 172, 166), (168, 174, 179, 173), (169, 175, 174, 168), (170, 176, 175, 169), (171, 177, 176, 170), (172, 178, 177, 171), (173, 179, 178, 172), (174, 180, 185, 179), (175, 181, 180, 174), (176, 182, 181, 175), (177, 183, 182, 176), (178, 184, 183, 177), (179, 185, 184, 178), (180, 186, 191, 185), (181, 187, 186, 180), (182, 188, 187, 181), (183, 189, 188, 182), (184, 190, 189, 183), (185, 191, 190, 184), (186, 192, 197, 191), (187, 193, 192, 186), (188, 194, 193, 187), (189, 195, 194, 188), (190, 196, 195, 189), (191, 197, 196, 190), (192, 198, 203, 197), (193, 199, 198, 192), (194, 200, 199, 193), (195, 201, 200, 194), (196, 202, 201, 195), (197, 203, 202, 196), (198, 204, 209, 203), (199, 205, 204, 198), (200, 206, 205, 199), (201, 207, 206, 200), (202, 208, 207, 201), (203, 209, 208, 202), (204, 210, 215, 209), (205, 211, 210, 204), (206, 212, 211, 205), (207, 213, 212, 206), (208, 214, 213, 207), (209, 215, 214, 208), (210, 216, 221, 215), (211, 217, 216, 210), (212, 218, 217, 211), (213, 219, 218, 212), (214, 220, 219, 213), (215, 221, 220, 214), (216, 222, 227, 221), (217, 223, 222, 216), (218, 224, 223, 217), (219, 225, 224, 218), (220, 226, 225, 219), (221, 227, 226, 220), (222, 228, 233, 227), (223, 229, 228, 222), (224, 230, 229, 223), (225, 231, 230, 224), (226, 232, 231, 225), (227, 233, 232, 226), (228, 234, 239, 233), (229, 235, 234, 228), (230, 236, 235, 229), (231, 237, 236, 230), (232, 238, 237, 231), (233, 239, 238, 232), (234, 240, 245, 239), (235, 241, 240, 234), (236, 242, 241, 235), (237, 243, 242, 236), (238, 244, 243, 237), (239, 245, 244, 238), (240, 246, 251, 245), (241, 247, 246, 240), (242, 248, 247, 241), (243, 249, 248, 242), (244, 250, 249, 243), (245, 251, 250, 244), (246, 252, 257, 251), (247, 253, 252, 246), (248, 254, 253, 247), (249, 255, 254, 248), (250, 256, 255, 249), (251, 257, 256, 250), (252, 258, 263, 257), (253, 259, 258, 252), (254, 260, 259, 253), (255, 261, 260, 254), (256, 262, 261, 255), (257, 263, 262, 256), (258, 264, 269, 263), (259, 265, 264, 258), (260, 266, 265, 259), (261, 267, 266, 260), (262, 268, 267, 261), (263, 269, 268, 262), (264, 270, 275, 269), (265, 271, 270, 264), (266, 272, 271, 265), (267, 273, 272, 266), (268, 274, 273, 267), (269, 275, 274, 268), (270, 276, 281, 275), (271, 277, 276, 270), (272, 278, 277, 271), (273, 279, 278, 272), (274, 280, 279, 273), (275, 281, 280, 274), (276, 282, 287, 281), (277, 283, 282, 276), (278, 284, 283, 277), (279, 285, 284, 278), (280, 286, 285, 279), (281, 287, 286, 280), (282, 288, 293, 287), (283, 289, 288, 282), (284, 290, 289, 283), (285, 291, 290, 284), (286, 292, 291, 285), (287, 293, 292, 286), (288, 294, 299, 293), (289, 295, 294, 288), (290, 296, 295, 289), (291, 297, 296, 290), (292, 298, 297, 291), (293, 299, 298, 292), (294, 300, 305, 299), (295, 301, 300, 294), (296, 302, 301, 295), (297, 303, 302, 296), (298, 304, 303, 297), (299, 305, 304, 298), (300, 306, 311, 305), (301, 307, 306, 300), (302, 308, 307, 301), (303, 309, 308, 302), (304, 310, 309, 303), (305, 311, 310, 304), (306, 312, 317, 311), (307, 313, 312, 306), (308, 314, 313, 307), (309, 315, 314, 308), (310, 316, 315, 309), (311, 317, 316, 310), (312, 318, 323, 317), (313, 319, 318, 312), (314, 320, 319, 313), (315, 321, 320, 314), (316, 322, 321, 315), (317, 323, 322, 316), (318, 324, 329, 323), (319, 325, 324, 318), (320, 326, 325, 319), (321, 327, 326, 320), (322, 328, 327, 321), (323, 329, 328, 322), (324, 330, 335, 329), (325, 331, 330, 324), (326, 332, 331, 325), (327, 333, 332, 326), (328, 334, 333, 327), (329, 335, 334, 328), (330, 336, 341, 335), (331, 337, 336, 330), (332, 338, 337, 331), (333, 339, 338, 332), (334, 340, 339, 333), (335, 341, 340, 334), (336, 342, 347, 341), (337, 343, 342, 336), (338, 344, 343, 337), (339, 345, 344, 338), (340, 346, 345, 339), (341, 347, 346, 340), (342, 348, 353, 347), (343, 349, 348, 342), (344, 350, 349, 343), (345, 351, 350, 344), (346, 352, 351, 345), (347, 353, 352, 346), (348, 354, 359, 353), (349, 355, 354, 348), (350, 356, 355, 349), (351, 357, 356, 350), (352, 358, 357, 351), (353, 359, 358, 352), (354, 360, 365, 359), (355, 361, 360, 354), (356, 362, 361, 355), (357, 363, 362, 356), (358, 364, 363, 357), (359, 365, 364, 358), (360, 366, 371, 365), (361, 367, 366, 360), (362, 368, 367, 361), (363, 369, 368, 362), (364, 370, 369, 363), (365, 371, 370, 364), (366, 372, 377, 371), (367, 373, 372, 366), (368, 374, 373, 367), (369, 375, 374, 368), (370, 376, 375, 369), (371, 377, 376, 370), (372, 378, 383, 377), (373, 379, 378, 372), (374, 380, 379, 373), (375, 381, 380, 374), (376, 382, 381, 375), (377, 383, 382, 376), (378, 384, 389, 383), (379, 385, 384, 378), (380, 386, 385, 379), (381, 387, 386, 380), (382, 388, 387, 381), (383, 389, 388, 382), (384, 390, 395, 389), (385, 391, 390, 384), (386, 392, 391, 385), (387, 393, 392, 386), (388, 394, 393, 387), (389, 395, 394, 388), (390, 396, 401, 395), (391, 397, 396, 390), (392, 398, 397, 391), (393, 399, 398, 392), (394, 400, 399, 393), (395, 401, 400, 394), (396, 402, 407, 401), (397, 403, 402, 396), (398, 404, 403, 397), (399, 405, 404, 398), (400, 406, 405, 399), (401, 407, 406, 400), (402, 408, 413, 407), (403, 409, 408, 402), (404, 410, 409, 403), (405, 411, 410, 404), (406, 412, 411, 405), (407, 413, 412, 406), (408, 414, 419, 413), (409, 415, 414, 408), (410, 416, 415, 409), (411, 417, 416, 410), (412, 418, 417, 411), (413, 419, 418, 412), (414, 420, 425, 419), (415, 421, 420, 414), (416, 422, 421, 415), (417, 423, 422, 416), (418, 424, 423, 417), (419, 425, 424, 418), (420, 426, 431, 425), (421, 427, 426, 420), (422, 428, 427, 421), (423, 429, 428, 422), (424, 430, 429, 423), (425, 431, 430, 424), (426, 432, 437, 431), (427, 433, 432, 426), (428, 434, 433, 427), (429, 435, 434, 428), (430, 436, 435, 429), (431, 437, 436, 430), (432, 438, 443, 437), (433, 439, 438, 432), (434, 440, 439, 433), (435, 441, 440, 434), (436, 442, 441, 435), (437, 443, 442, 436), (438, 444, 449, 443), (439, 445, 444, 438), (440, 446, 445, 439), (441, 447, 446, 440), (442, 448, 447, 441), (443, 449, 448, 442), (444, 450, 455, 449), (445, 451, 450, 444), (446, 452, 451, 445), (447, 453, 452, 446), (448, 454, 453, 447), (449, 455, 454, 448), (450, 456, 461, 455), (451, 457, 456, 450), (452, 458, 457, 451), (453, 459, 458, 452), (454, 460, 459, 453), (455, 461, 460, 454), (456, 462, 467, 461), (457, 463, 462, 456), (458, 464, 463, 457), (459, 465, 464, 458), (460, 466, 465, 459), (461, 467, 466, 460), (462, 468, 473, 467), (463, 469, 468, 462), (464, 470, 469, 463), (465, 471, 470, 464), (466, 472, 471, 465), (467, 473, 472, 466), (468, 474, 479, 473), (469, 475, 474, 468), (470, 476, 475, 469), (471, 477, 476, 470), (472, 478, 477, 471), (473, 479, 478, 472), (474, 480, 485, 479), (475, 481, 480, 474), (476, 482, 481, 475), (477, 483, 482, 476), (478, 484, 483, 477), (479, 485, 484, 478), (480, 486, 491, 485), (481, 487, 486, 480), (482, 488, 487, 481), (483, 489, 488, 482), (484, 490, 489, 483), (485, 491, 490, 484), (486, 492, 497, 491), (487, 493, 492, 486), (488, 494, 493, 487), (489, 495, 494, 488), (490, 496, 495, 489), (491, 497, 496, 490), (492, 498, 503, 497), (493, 499, 498, 492), (494, 500, 499, 493), (495, 501, 500, 494), (496, 502, 501, 495), (497, 503, 502, 496), (498, 504, 509, 503), (499, 505, 504, 498), (500, 506, 505, 499), (501, 507, 506, 500), (502, 508, 507, 501), (503, 509, 508, 502), (504, 510, 515, 509), (505, 511, 510, 504), (506, 512, 511, 505), (507, 513, 512, 506), (508, 514, 513, 507), (509, 515, 514, 508), (510, 516, 521, 515), (511, 517, 516, 510), (512, 518, 517, 511), (513, 519, 518, 512), (514, 520, 519, 513), (515, 521, 520, 514), (516, 522, 527, 521), (517, 523, 522, 516), (518, 524, 523, 517), (519, 525, 524, 518), (520, 526, 525, 519), (521, 527, 526, 520), (522, 528, 533, 527), (523, 529, 528, 522), (524, 530, 529, 523), (525, 531, 530, 524), (526, 532, 531, 525), (527, 533, 532, 526), (528, 534, 539, 533), (529, 535, 534, 528), (530, 536, 535, 529), (531, 537, 536, 530), (532, 538, 537, 531), (533, 539, 538, 532), (534, 540, 545, 539), (535, 541, 540, 534), (536, 542, 541, 535), (537, 543, 542, 536), (538, 544, 543, 537), (539, 545, 544, 538), (540, 546, 551, 545), (541, 547, 546, 540), (542, 548, 547, 541), (543, 549, 548, 542), (544, 550, 549, 543), (545, 551, 550, 544), (546, 552, 557, 551), (547, 553, 552, 546), (548, 554, 553, 547), (549, 555, 554, 548), (550, 556, 555, 549), (551, 557, 556, 550), (552, 558, 563, 557), (553, 559, 558, 552), (554, 560, 559, 553), (555, 561, 560, 554), (556, 562, 561, 555), (557, 563, 562, 556), (558, 564, 569, 563), (559, 565, 564, 558), (560, 566, 565, 559), (561, 567, 566, 560), (562, 568, 567, 561), (563, 569, 568, 562), (564, 570, 575, 569), (565, 571, 570, 564), (566, 572, 571, 565), (567, 573, 572, 566), (568, 574, 573, 567), (569, 575, 574, 568)])
me_nurbscircle.polygons.foreach_set('use_smooth', [True] * 570)
_uv = me_nurbscircle.uv_layers.new(name='UVMap')
_uv.uv.foreach_set('vector', [2.413, -1.851, 2.413, -1.79, 2.368, -1.793, 2.368, -1.854, 0.2004, -1.834, 0.1755, -1.781, 0.1192, -1.801, 0.1441, -1.854, 2.461, 1.103, 2.461, 1.042, 2.909, 1.041, 2.909, 1.102, 2.416, 1.105, 2.416, 1.044, 2.461, 1.042, 2.461, 1.103, -0.8881, 1.762, -0.9157, 1.71, -0.8606, 1.689, -0.833, 1.74, 2.368, -1.854, 2.368, -1.793, 1.92, -1.793, 1.92, -1.854, 2.413, -1.79, 2.413, -1.723, 2.368, -1.726, 2.368, -1.793, 0.1755, -1.781, 0.1484, -1.723, 0.09201, -1.742, 0.1192, -1.801, 2.461, 1.042, 2.461, 0.9751, 2.909, 0.9748, 2.909, 1.041, 2.416, 1.044, 2.415, 0.9772, 2.461, 0.9751, 2.461, 1.042, -0.9157, 1.71, -0.9457, 1.654, -0.8906, 1.632, -0.8606, 1.689, 2.368, -1.793, 2.368, -1.726, 1.92, -1.726, 1.92, -1.793, 2.413, -1.723, 2.413, -1.651, 2.368, -1.654, 2.368, -1.726, 0.1484, -1.723, 0.119, -1.66, 0.06268, -1.679, 0.09201, -1.742, 2.461, 0.9751, 2.461, 0.9031, 2.909, 0.9028, 2.909, 0.9748, 2.415, 0.9772, 2.415, 0.9052, 2.461, 0.9031, 2.461, 0.9751, -0.9457, 1.654, -0.9782, 1.593, -0.9231, 1.571, -0.8906, 1.632, 2.368, -1.726, 2.368, -1.654, 1.92, -1.654, 1.92, -1.726, 2.413, -1.651, 2.413, -1.574, 2.368, -1.577, 2.368, -1.654, 0.119, -1.66, 0.08752, -1.592, 0.03118, -1.612, 0.06268, -1.679, 2.461, 0.9031, 2.461, 0.8258, 2.909, 0.8255, 2.909, 0.9028, 2.415, 0.9052, 2.415, 0.828, 2.461, 0.8258, 2.461, 0.9031, -0.9782, 1.593, -1.013, 1.528, -0.958, 1.506, -0.9231, 1.571, 2.368, -1.654, 2.368, -1.577, 1.92, -1.577, 1.92, -1.654, 2.413, -1.574, 2.413, -1.492, 2.368, -1.495, 2.368, -1.577, 0.08752, -1.592, 0.05397, -1.52, -0.002366, -1.54, 0.03118, -1.612, 2.461, 0.8258, 2.46, 0.7435, 2.909, 0.7432, 2.909, 0.8255, 2.415, 0.828, 2.415, 0.7457, 2.46, 0.7435, 2.461, 0.8258, -1.013, 1.528, -1.05, 1.458, -0.9952, 1.436, -0.958, 1.506, 2.368, -1.577, 2.368, -1.495, 1.92, -1.495, 1.92, -1.577, 2.413, -1.492, 2.413, -1.405, 2.368, -1.408, 2.368, -1.495, 0.05397, -1.52, 0.01851, -1.444, -0.03783, -1.464, -0.002366, -1.54, 2.46, 0.7435, 2.46, 0.6565, 2.908, 0.6562, 2.909, 0.7432, 2.415, 0.7457, 2.415, 0.6586, 2.46, 0.6565, 2.46, 0.7435, -1.05, 1.458, -1.09, 1.384, -1.034, 1.363, -0.9952, 1.436, 2.368, -1.495, 2.368, -1.408, 1.92, -1.408, 1.92, -1.495, 2.413, -1.405, 2.413, -1.314, 2.368, -1.317, 2.368, -1.408, 0.01851, -1.444, -0.01872, -1.365, -0.07506, -1.384, -0.03783, -1.464, 2.46, 0.6565, 2.46, 0.5652, 2.908, 0.5649, 2.908, 0.6562, 2.415, 0.6586, 2.415, 0.5673, 2.46, 0.5652, 2.46, 0.6565, -1.09, 1.384, -1.131, 1.307, -1.076, 1.285, -1.034, 1.363, 2.368, -1.408, 2.368, -1.317, 1.92, -1.317, 1.92, -1.408, 2.413, -1.314, 2.413, -1.219, 2.368, -1.222, 2.368, -1.317, -0.01872, -1.365, -0.05751, -1.281, -0.1138, -1.301, -0.07506, -1.384, 2.46, 0.5652, 2.46, 0.47, 2.908, 0.4697, 2.908, 0.5649, 2.415, 0.5673, 2.415, 0.4722, 2.46, 0.47, 2.46, 0.5652, -1.131, 1.307, -1.174, 1.227, -1.119, 1.205, -1.076, 1.285, 2.368, -1.317, 2.368, -1.222, 1.92, -1.222, 1.92, -1.317, 2.413, -1.219, 2.413, -1.121, 2.368, -1.124, 2.368, -1.222, -0.05751, -1.281, -0.09762, -1.195, -0.154, -1.215, -0.1138, -1.301, 2.46, 0.47, 2.46, 0.3716, 2.908, 0.3713, 2.908, 0.4697, 2.415, 0.4722, 2.415, 0.3738, 2.46, 0.3716, 2.46, 0.47, -1.174, 1.227, -1.218, 1.143, -1.163, 1.122, -1.119, 1.205, 2.368, -1.222, 2.368, -1.124, 1.92, -1.124, 1.92, -1.222, 2.413, -1.121, 2.413, -1.02, 2.368, -1.023, 2.368, -1.124, -0.09762, -1.195, -0.1388, -1.107, -0.1951, -1.127, -0.154, -1.215, 2.46, 0.3716, 2.46, 0.2706, 2.908, 0.2703, 2.908, 0.3713, 2.415, 0.3738, 2.415, 0.2727, 2.46, 0.2706, 2.46, 0.3716, -1.218, 1.143, -1.264, 1.058, -1.209, 1.036, -1.163, 1.122, 2.368, -1.124, 2.368, -1.023, 1.92, -1.023, 1.92, -1.124, 2.413, -1.02, 2.413, -0.9168, 2.368, -0.92, 2.368, -1.023, -0.1388, -1.107, -0.1808, -1.017, -0.2371, -1.037, -0.1951, -1.127, 2.46, 0.2706, 2.46, 0.1676, 2.908, 0.1673, 2.908, 0.2703, 2.415, 0.2727, 2.415, 0.1698, 2.46, 0.1676, 2.46, 0.2706, -1.264, 1.058, -1.31, 0.9707, -1.255, 0.949, -1.209, 1.036, 2.368, -1.023, 2.368, -0.92, 1.92, -0.9201, 1.92, -1.023, 2.413, -0.9168, 2.413, -0.8128, 2.368, -0.816, 2.368, -0.92, -0.1808, -1.017, -0.2232, -0.9262, -0.2796, -0.9459, -0.2371, -1.037, 2.46, 0.1676, 2.46, 0.06347, 2.908, 0.06316, 2.908, 0.1673, 2.415, 0.1698, 2.414, 0.06559, 2.46, 0.06347, 2.46, 0.1676, -1.31, 0.9707, -1.357, 0.8826, -1.302, 0.8608, -1.255, 0.949, 2.368, -0.92, 2.368, -0.816, 1.92, -0.8161, 1.92, -0.9201, 2.413, -0.8128, 2.413, -0.7084, 2.368, -0.7115, 2.368, -0.816, -0.2232, -0.9262, -0.2659, -0.8348, -0.3222, -0.8545, -0.2796, -0.9459, 2.46, 0.06347, 2.46, -0.04115, 2.908, -0.04146, 2.908, 0.06316, 2.414, 0.06559, 2.414, -0.03902, 2.46, -0.04115, 2.46, 0.06347, -1.357, 0.8826, -1.404, 0.794, -1.349, 0.7723, -1.302, 0.8608, 2.368, -0.816, 2.368, -0.7115, 1.92, -0.7116, 1.92, -0.8161, 2.413, -0.7084, 2.413, -0.6042, 2.368, -0.6074, 2.368, -0.7115, -0.2659, -0.8348, -0.3084, -0.7437, -0.3647, -0.7634, -0.3222, -0.8545, 2.46, -0.04115, 2.459, -0.1454, 2.908, -0.1457, 2.908, -0.04146, 2.414, -0.03902, 2.414, -0.1433, 2.459, -0.1454, 2.46, -0.04115, -1.404, 0.794, -1.452, 0.7058, -1.396, 0.6841, -1.349, 0.7723, 2.368, -0.7115, 2.368, -0.6074, 1.919, -0.6075, 1.92, -0.7116, 2.413, -0.6042, 2.413, -0.5011, 2.368, -0.5043, 2.368, -0.6074, -0.3084, -0.7437, -0.3505, -0.6535, -0.4068, -0.6732, -0.3647, -0.7634, 2.459, -0.1454, 2.459, -0.2487, 2.907, -0.249, 2.908, -0.1457, 2.414, -0.1433, 2.414, -0.2465, 2.459, -0.2487, 2.459, -0.1454, -1.452, 0.7058, -1.498, 0.6185, -1.443, 0.5967, -1.396, 0.6841, 2.368, -0.6074, 2.368, -0.5043, 1.919, -0.5044, 1.919, -0.6075, 2.413, -0.5011, 2.412, -0.3998, 2.368, -0.403, 2.368, -0.5043, -0.3505, -0.6535, -0.3918, -0.5649, -0.4481, -0.5846, -0.4068, -0.6732, 2.459, -0.2487, 2.459, -0.3501, 2.907, -0.3504, 2.907, -0.249, 2.414, -0.2465, 2.414, -0.348, 2.459, -0.3501, 2.459, -0.2487, -1.498, 0.6185, -1.544, 0.5326, -1.489, 0.5109, -1.443, 0.5967, 2.368, -0.5043, 2.368, -0.403, 1.919, -0.4031, 1.919, -0.5044, 2.412, -0.3998, 2.412, -0.301, 2.367, -0.3042, 2.368, -0.403, -0.3918, -0.5649, -0.4322, -0.4784, -0.4885, -0.4981, -0.4481, -0.5846, 2.459, -0.3501, 2.459, -0.4491, 2.907, -0.4494, 2.907, -0.3504, 2.414, -0.348, 2.414, -0.447, 2.459, -0.4491, 2.459, -0.3501, -1.544, 0.5326, -1.589, 0.4489, -1.534, 0.4271, -1.489, 0.5109, 2.368, -0.403, 2.367, -0.3042, 1.919, -0.3042, 1.919, -0.4031, 2.412, -0.301, 2.412, -0.2052, 2.367, -0.2084, 2.367, -0.3042, -0.4322, -0.4784, -0.4713, -0.3946, -0.5276, -0.4143, -0.4885, -0.4981, 2.459, -0.4491, 2.459, -0.545, 2.907, -0.5453, 2.907, -0.4494, 2.414, -0.447, 2.414, -0.5429, 2.459, -0.545, 2.459, -0.4491, -1.589, 0.4489, -1.632, 0.3677, -1.577, 0.346, -1.534, 0.4271, 2.367, -0.3042, 2.367, -0.2084, 1.919, -0.2085, 1.919, -0.3042, 2.412, -0.2052, 2.412, -0.113, 2.367, -0.1162, 2.367, -0.2084, -0.4713, -0.3946, -0.5089, -0.3139, -0.5652, -0.3336, -0.5276, -0.4143, 2.459, -0.545, 2.459, -0.6373, 2.907, -0.6376, 2.907, -0.5453, 2.414, -0.5429, 2.414, -0.6352, 2.459, -0.6373, 2.459, -0.545, -1.632, 0.3677, -1.674, 0.2896, -1.618, 0.2679, -1.577, 0.346, 2.367, -0.2084, 2.367, -0.1162, 1.919, -0.1163, 1.919, -0.2085, 2.412, -0.113, 2.412, -0.02494, 2.367, -0.02811, 2.367, -0.1162, -0.5089, -0.3139, -0.5448, -0.2368, -0.6012, -0.2565, -0.5652, -0.3336, 2.459, -0.6373, 2.459, -0.7255, 2.907, -0.7258, 2.907, -0.6376, 2.414, -0.6352, 2.414, -0.7234, 2.459, -0.7255, 2.459, -0.6373, -1.674, 0.2896, -1.713, 0.2149, -1.658, 0.1932, -1.618, 0.2679, 2.367, -0.1162, 2.367, -0.02811, 1.919, -0.02819, 1.919, -0.1163, 2.412, -0.02494, 2.412, 0.05873, 2.367, 0.05555, 2.367, -0.02811, -0.5448, -0.2368, -0.579, -0.1636, -0.6353, -0.1834, -0.6012, -0.2565, 2.459, -0.7255, 2.459, -0.8093, 2.907, -0.8096, 2.907, -0.7258, 2.414, -0.7234, 2.413, -0.8072, 2.459, -0.8093, 2.459, -0.7255, -1.713, 0.2149, -1.751, 0.144, -1.696, 0.1223, -1.658, 0.1932, 2.367, -0.02811, 2.367, 0.05555, 1.919, 0.05548, 1.919, -0.02819, 2.412, 0.05873, 2.412, 0.1377, 2.367, 0.1345, 2.367, 0.05555, -0.579, -0.1636, -0.6112, -0.0946, -0.6675, -0.1143, -0.6353, -0.1834, 2.459, -0.8093, 2.459, -0.8884, 2.907, -0.8887, 2.907, -0.8096, 2.413, -0.8072, 2.413, -0.8862, 2.459, -0.8884, 2.459, -0.8093, -1.751, 0.144, -1.787, 0.07715, -1.732, 0.05541, -1.696, 0.1223, 2.367, 0.05555, 2.367, 0.1345, 1.919, 0.1344, 1.919, 0.05548, 2.412, 0.1377, 2.412, 0.2116, 2.367, 0.2085, 2.367, 0.1345, -0.6112, -0.0946, -0.6414, -0.0299, -0.6977, -0.04958, -0.6675, -0.1143, 2.459, -0.8884, 2.458, -0.9624, 2.907, -0.9627, 2.907, -0.8887, 2.413, -0.8862, 2.413, -0.9603, 2.458, -0.9624, 2.459, -0.8884, -1.787, 0.07715, -1.82, 0.01443, -1.765, -0.007265, -1.732, 0.05541, 2.367, 0.1345, 2.367, 0.2085, 1.919, 0.2084, 1.919, 0.1344, 2.412, 0.2116, 2.412, 0.2807, 2.367, 0.2786, 2.367, 0.2085, -0.6414, -0.0299, -0.6691, 0.02973, -0.7259, 0.01096, -0.6977, -0.04958, 2.458, -0.9624, 2.458, -1.031, 2.907, -1.031, 2.907, -0.9627, 2.413, -0.9603, 2.413, -1.03, 2.458, -1.031, 2.458, -0.9624, -1.82, 0.01443, -1.852, -0.04506, -1.796, -0.06589, -1.765, -0.007265, 2.367, 0.2085, 2.367, 0.2786, 1.919, 0.2785, 1.919, 0.2084, 2.412, 0.2807, 2.412, 0.3497, 2.367, 0.3499, 2.367, 0.2786, -0.6691, 0.02973, -0.6939, 0.0893, -0.7515, 0.07264, -0.7259, 0.01096, 2.458, -1.031, 2.458, -1.097, 2.906, -1.098, 2.907, -1.031, 2.413, -1.03, 2.413, -1.099, 2.458, -1.097, 2.458, -1.031, -1.852, -0.04506, -1.882, -0.107, -1.825, -0.1258, -1.796, -0.06589, 2.367, 0.2786, 2.367, 0.3499, 1.919, 0.3499, 1.919, 0.2785, 2.412, 0.3497, 2.412, 0.4203, 2.367, 0.4233, 2.367, 0.3499, -0.6939, 0.0893, -0.7157, 0.1517, -0.7742, 0.1375, -0.7515, 0.07264, 2.458, -1.097, 2.458, -1.165, 2.906, -1.165, 2.906, -1.098, 2.413, -1.099, 2.413, -1.169, 2.458, -1.165, 2.458, -1.097, -1.882, -0.107, -1.909, -0.1728, -1.851, -0.1891, -1.825, -0.1258, 2.367, 0.3499, 2.367, 0.4233, 1.919, 0.4232, 1.919, 0.3499, 2.412, 0.4203, 2.412, 0.492, 2.367, 0.4978, 2.367, 0.4233, -0.7157, 0.1517, -0.7345, 0.2169, -0.7937, 0.2055, -0.7742, 0.1375, 2.458, -1.165, 2.458, -1.234, 2.907, -1.234, 2.906, -1.165, 2.413, -1.169, 2.413, -1.241, 2.458, -1.234, 2.458, -1.165, -1.909, -0.1728, -1.932, -0.242, -1.874, -0.2557, -1.851, -0.1891, 2.367, 0.4233, 2.367, 0.4978, 1.919, 0.4978, 1.919, 0.4232, 2.412, 0.492, 2.412, 0.5646, 2.367, 0.5732, 2.367, 0.4978, -0.7345, 0.2169, -0.7498, 0.2848, -0.8097, 0.2761, -0.7937, 0.2055, 2.458, -1.234, 2.458, -1.303, 2.907, -1.303, 2.907, -1.234, 2.413, -1.241, 2.413, -1.313, 2.458, -1.303, 2.458, -1.234, -1.932, -0.242, -1.952, -0.3142, -1.893, -0.3252, -1.874, -0.2557, 2.367, 0.4978, 2.367, 0.5732, 1.919, 0.5731, 1.919, 0.4978, 2.412, 0.5646, 2.412, 0.6374, 2.367, 0.6489, 2.367, 0.5732, -0.7498, 0.2848, -0.7613, 0.355, -0.8217, 0.3492, -0.8097, 0.2761, 2.458, -1.303, 2.459, -1.373, 2.907, -1.373, 2.907, -1.303, 2.413, -1.313, 2.413, -1.385, 2.459, -1.373, 2.458, -1.303, -1.952, -0.3142, -1.969, -0.3892, -1.909, -0.3973, -1.893, -0.3252, 2.367, 0.5732, 2.367, 0.6489, 1.919, 0.6488, 1.919, 0.5731, 2.412, 0.6374, 2.412, 0.7101, 2.367, 0.7245, 2.367, 0.6489, -0.7613, 0.355, -0.7689, 0.4271, -0.8295, 0.4242, -0.8217, 0.3492, 2.459, -1.373, 2.459, -1.442, 2.907, -1.442, 2.907, -1.373, 2.413, -1.385, 2.414, -1.457, 2.459, -1.442, 2.459, -1.373, -1.969, -0.3892, -1.981, -0.4665, -1.92, -0.4716, -1.909, -0.3973, 2.367, 0.6489, 2.367, 0.7245, 1.919, 0.7244, 1.919, 0.6488, 2.412, 0.7101, 2.412, 0.782, 2.367, 0.7993, 2.367, 0.7245, -0.7689, 0.4271, -0.7722, 0.5007, -0.833, 0.5009, -0.8295, 0.4242, 2.459, -1.442, 2.459, -1.51, 2.907, -1.511, 2.907, -1.442, 2.414, -1.457, 2.414, -1.529, 2.459, -1.51, 2.459, -1.442, -1.981, -0.4665, -1.988, -0.5456, -1.927, -0.5478, -1.92, -0.4716, 2.367, 0.7245, 2.367, 0.7993, 1.919, 0.7992, 1.919, 0.7244, 2.412, 0.782, 2.413, 0.8528, 2.368, 0.8728, 2.367, 0.7993, -0.7722, 0.5007, -0.7711, 0.5753, -0.8318, 0.5786, -0.833, 0.5009, 2.459, -1.51, 2.459, -1.578, 2.907, -1.578, 2.907, -1.511, 2.414, -1.529, 2.414, -1.599, 2.459, -1.578, 2.459, -1.51, -1.988, -0.5456, -1.991, -0.6262, -1.93, -0.6254, -1.927, -0.5478, 2.367, 0.7993, 2.368, 0.8728, 1.919, 0.8727, 1.919, 0.7992, 2.413, 0.8528, 2.413, 0.9217, 2.368, 0.9445, 2.368, 0.8728, -0.7711, 0.5753, -0.7654, 0.6505, -0.826, 0.6568, -0.8318, 0.5786, 2.459, -1.578, 2.46, -1.643, 2.908, -1.643, 2.907, -1.578, 2.414, -1.599, 2.414, -1.667, 2.46, -1.643, 2.459, -1.578, -1.991, -0.6262, -1.988, -0.7077, -1.928, -0.7037, -1.93, -0.6254, 2.368, 0.8728, 2.368, 0.9445, 1.92, 0.9444, 1.919, 0.8727, 2.413, 0.9217, 2.413, 0.9884, 2.368, 1.014, 2.368, 0.9445, -0.7654, 0.6505, -0.7552, 0.7256, -0.8153, 0.735, -0.826, 0.6568, 2.46, -1.643, 2.46, -1.706, 2.908, -1.706, 2.908, -1.643, 2.414, -1.667, 2.415, -1.732, 2.46, -1.706, 2.46, -1.643, -1.988, -0.7077, -1.981, -0.7894, -1.921, -0.7824, -1.928, -0.7037, 2.368, 0.9445, 2.368, 1.014, 1.92, 1.014, 1.92, 0.9444, 2.413, 0.9884, 2.413, 1.052, 2.368, 1.08, 2.368, 1.014, -0.7552, 0.7256, -0.7403, 0.8002, -0.7998, 0.8126, -0.8153, 0.735, 2.46, -1.706, 2.46, -1.766, 2.909, -1.766, 2.908, -1.706, 2.415, -1.732, 2.415, -1.795, 2.46, -1.766, 2.46, -1.706, -1.981, -0.7894, -1.969, -0.8709, -1.909, -0.8607, -1.921, -0.7824, 2.368, 1.014, 2.368, 1.08, 1.92, 1.08, 1.92, 1.014, 2.413, 1.052, 2.413, 1.113, 2.368, 1.143, 2.368, 1.08, -0.7403, 0.8002, -0.7209, 0.8736, -0.7796, 0.8891, -0.7998, 0.8126, 2.46, -1.766, 2.461, -1.823, 2.909, -1.823, 2.909, -1.766, 2.415, -1.795, 2.416, -1.854, 2.461, -1.823, 2.46, -1.766, -1.969, -0.8709, -1.951, -0.9514, -1.892, -0.9382, -1.909, -0.8607, 2.368, 1.08, 2.368, 1.143, 1.92, 1.143, 1.92, 1.08, 1.734, 0.4257, 1.73, 0.4862, 1.685, 0.4563, 1.69, 0.3934, -0.7209, 0.8736, -0.6972, 0.9454, -0.7549, 0.9638, -0.7796, 0.8891, 2.036, 2.752, 2.031, 2.694, 2.478, 2.661, 2.483, 2.719, 1.993, 2.785, 1.988, 2.725, 2.031, 2.694, 2.036, 2.752, -1.951, -0.9514, -1.929, -1.03, -1.871, -1.014, -1.892, -0.9382, 1.69, 0.3934, 1.685, 0.4563, 1.238, 0.4346, 1.242, 0.3717, 1.73, 0.4862, 1.725, 0.5499, 1.681, 0.5225, 1.685, 0.4563, -0.6972, 0.9454, -0.6692, 1.015, -0.7258, 1.036, -0.7549, 0.9638, 2.031, 2.694, 2.025, 2.633, 2.472, 2.6, 2.478, 2.661, 1.988, 2.725, 1.982, 2.661, 2.025, 2.633, 2.031, 2.694, -1.929, -1.03, -1.902, -1.107, -1.845, -1.088, -1.871, -1.014, 1.685, 0.4563, 1.681, 0.5225, 1.234, 0.5008, 1.238, 0.4346, 1.725, 0.5499, 1.721, 0.6163, 1.677, 0.5915, 1.681, 0.5225, -0.6692, 1.015, -0.6373, 1.082, -0.6926, 1.106, -0.7258, 1.036, 2.025, 2.633, 2.02, 2.569, 2.467, 2.536, 2.472, 2.6, 1.982, 2.661, 1.976, 2.595, 2.02, 2.569, 2.025, 2.633, -1.902, -1.107, -1.871, -1.182, -1.815, -1.16, -1.845, -1.088, 1.681, 0.5225, 1.677, 0.5915, 1.229, 0.5698, 1.234, 0.5008, 1.721, 0.6163, 1.717, 0.6848, 1.673, 0.6628, 1.677, 0.5915, -0.6373, 1.082, -0.6018, 1.146, -0.6556, 1.173, -0.6926, 1.106, 2.02, 2.569, 2.014, 2.503, 2.461, 2.471, 2.467, 2.536, 1.976, 2.595, 1.97, 2.527, 2.014, 2.503, 2.02, 2.569, -1.871, -1.182, -1.836, -1.253, -1.781, -1.229, -1.815, -1.16, 1.677, 0.5915, 1.673, 0.6628, 1.225, 0.6411, 1.229, 0.5698, 1.717, 0.6848, 1.713, 0.755, 1.669, 0.7357, 1.673, 0.6628, -0.6018, 1.146, -0.563, 1.207, -0.6152, 1.236, -0.6556, 1.173, 2.014, 2.503, 2.009, 2.436, 2.456, 2.403, 2.461, 2.471, 1.97, 2.527, 1.965, 2.457, 2.009, 2.436, 2.014, 2.503, -1.836, -1.253, -1.797, -1.321, -1.743, -1.294, -1.781, -1.229, 1.673, 0.6628, 1.669, 0.7357, 1.221, 0.714, 1.225, 0.6411, 1.713, 0.755, 1.709, 0.8262, 1.664, 0.8098, 1.669, 0.7357, -0.563, 1.207, -0.5213, 1.263, -0.5718, 1.295, -0.6152, 1.236, 2.009, 2.436, 2.003, 2.368, 2.45, 2.335, 2.456, 2.403, 1.965, 2.457, 1.959, 2.385, 2.003, 2.368, 2.009, 2.436, -1.797, -1.321, -1.754, -1.385, -1.703, -1.355, -1.743, -1.294, 1.669, 0.7357, 1.664, 0.8098, 1.217, 0.7881, 1.221, 0.714, 1.709, 0.8262, 1.705, 0.8981, 1.66, 0.8844, 1.664, 0.8098, -0.5213, 1.263, -0.4771, 1.316, -0.5259, 1.35, -0.5718, 1.295, 2.003, 2.368, 1.998, 2.299, 2.445, 2.266, 2.45, 2.335, 1.959, 2.385, 1.953, 2.314, 1.998, 2.299, 2.003, 2.368, -1.754, -1.385, -1.709, -1.445, -1.659, -1.413, -1.703, -1.355, 1.664, 0.8098, 1.66, 0.8844, 1.213, 0.8627, 1.217, 0.7881, 1.705, 0.8981, 1.702, 0.9699, 1.656, 0.9591, 1.66, 0.8844, -0.4771, 1.316, -0.4308, 1.365, -0.4777, 1.4, -0.5259, 1.35, 1.998, 2.299, 1.992, 2.23, 2.439, 2.197, 2.445, 2.266, 1.953, 2.314, 1.948, 2.242, 1.992, 2.23, 1.998, 2.299, -1.709, -1.445, -1.661, -1.501, -1.613, -1.467, -1.659, -1.413, 1.66, 0.8844, 1.656, 0.9591, 1.209, 0.9374, 1.213, 0.8627, 1.702, 0.9699, 1.698, 1.041, 1.652, 1.033, 1.656, 0.9591, -0.4308, 1.365, -0.3829, 1.409, -0.4278, 1.447, -0.4777, 1.4, 1.992, 2.23, 1.987, 2.162, 2.434, 2.129, 2.439, 2.197, 1.948, 2.242, 1.942, 2.171, 1.987, 2.162, 1.992, 2.23, -1.661, -1.501, -1.611, -1.552, -1.565, -1.516, -1.613, -1.467, 1.656, 0.9591, 1.652, 1.033, 1.205, 1.012, 1.209, 0.9374, 1.698, 1.041, 1.694, 1.112, 1.649, 1.107, 1.652, 1.033, -0.3829, 1.409, -0.3337, 1.449, -0.3766, 1.488, -0.4278, 1.447, 1.987, 2.162, 1.982, 2.094, 2.429, 2.061, 2.434, 2.129, 1.942, 2.171, 1.937, 2.1, 1.982, 2.094, 1.987, 2.162, -1.611, -1.552, -1.56, -1.598, -1.516, -1.561, -1.565, -1.516, 1.652, 1.033, 1.649, 1.107, 1.201, 1.085, 1.205, 1.012, 1.694, 1.112, 1.691, 1.181, 1.645, 1.178, 1.649, 1.107, -0.3337, 1.449, -0.2838, 1.485, -0.3247, 1.526, -0.3766, 1.488, 1.982, 2.094, 1.977, 2.027, 2.424, 1.995, 2.429, 2.061, 1.937, 2.1, 1.932, 2.031, 1.977, 2.027, 1.982, 2.094, -1.56, -1.598, -1.507, -1.64, -1.465, -1.601, -1.516, -1.561, 1.649, 1.107, 1.645, 1.178, 1.198, 1.157, 1.201, 1.085, 1.691, 1.181, 1.688, 1.247, 1.642, 1.247, 1.645, 1.178, -0.2838, 1.485, -0.2346, 1.516, -0.2737, 1.558, -0.3247, 1.526, 1.977, 2.027, 1.972, 1.96, 2.42, 1.932, 2.424, 1.995, 1.932, 2.031, 1.927, 1.96, 1.972, 1.96, 1.977, 2.027, -1.507, -1.64, -1.452, -1.679, -1.411, -1.639, -1.465, -1.601, 1.645, 1.178, 1.642, 1.247, 1.194, 1.23, 1.198, 1.157, 1.688, 1.247, 1.686, 1.311, 1.64, 1.315, 1.642, 1.247, -0.2346, 1.516, -0.1848, 1.543, -0.2223, 1.586, -0.2737, 1.558, 1.972, 1.96, 1.969, 1.89, 2.416, 1.869, 2.42, 1.932, 1.927, 1.96, 1.923, 1.887, 1.969, 1.89, 1.972, 1.96, -1.452, -1.679, -1.393, -1.716, -1.354, -1.674, -1.411, -1.639, 1.642, 1.247, 1.64, 1.315, 1.192, 1.306, 1.194, 1.23, 1.686, 1.311, 1.685, 1.377, 1.639, 1.384, 1.64, 1.315, -0.1848, 1.543, -0.1333, 1.567, -0.1693, 1.611, -0.2223, 1.586, 1.969, 1.89, 1.966, 1.818, 2.414, 1.806, 2.416, 1.869, 1.923, 1.887, 1.92, 1.812, 1.966, 1.818, 1.969, 1.89, -1.393, -1.716, -1.332, -1.749, -1.294, -1.707, -1.354, -1.674, 1.64, 1.315, 1.639, 1.384, 1.191, 1.383, 1.192, 1.306, 1.685, 1.377, 1.686, 1.443, 1.64, 1.454, 1.639, 1.384, -0.1333, 1.567, -0.0802, 1.588, -0.1145, 1.632, -0.1693, 1.611, 1.966, 1.818, 1.965, 1.746, 2.413, 1.741, 2.414, 1.806, 1.92, 1.812, 1.919, 1.736, 1.965, 1.746, 1.966, 1.818, -1.332, -1.749, -1.268, -1.778, -1.232, -1.735, -1.294, -1.707, 1.639, 1.384, 1.64, 1.454, 1.192, 1.461, 1.191, 1.383, 1.686, 1.443, 1.688, 1.509, 1.643, 1.524, 1.64, 1.454, -0.0802, 1.588, -0.02562, 1.606, -0.05826, 1.65, -0.1145, 1.632, 1.965, 1.746, 1.966, 1.673, 2.414, 1.677, 2.413, 1.741, 1.919, 1.736, 1.92, 1.659, 1.966, 1.673, 1.965, 1.746, -1.268, -1.778, -1.202, -1.804, -1.168, -1.76, -1.232, -1.735, 1.64, 1.454, 1.643, 1.524, 1.195, 1.539, 1.192, 1.461, 1.688, 1.509, 1.692, 1.575, 1.646, 1.594, 1.643, 1.524, -0.02562, 1.606, 0.03007, 1.619, -0.0008843, 1.664, -0.05826, 1.65, 1.966, 1.673, 1.968, 1.601, 2.416, 1.613, 2.414, 1.677, 1.92, 1.659, 1.922, 1.583, 1.968, 1.601, 1.966, 1.673, -1.202, -1.804, -1.135, -1.824, -1.102, -1.78, -1.168, -1.76, 1.643, 1.524, 1.646, 1.594, 1.199, 1.617, 1.195, 1.539, 1.692, 1.575, 1.697, 1.641, 1.652, 1.663, 1.646, 1.594, 0.03007, 1.619, 0.08656, 1.628, 0.05731, 1.673, -0.0008843, 1.664, 1.968, 1.601, 1.972, 1.529, 2.419, 1.549, 2.416, 1.613, 1.922, 1.583, 1.926, 1.508, 1.972, 1.529, 1.968, 1.601, -1.135, -1.824, -1.066, -1.839, -1.035, -1.795, -1.102, -1.78, 1.646, 1.594, 1.652, 1.663, 1.205, 1.694, 1.199, 1.617, 1.697, 1.641, 1.704, 1.705, 1.659, 1.731, 1.652, 1.663, 0.08656, 1.628, 0.1435, 1.633, 0.1159, 1.678, 0.05731, 1.673, 1.972, 1.529, 1.978, 1.458, 2.424, 1.486, 2.419, 1.549, 1.926, 1.508, 1.932, 1.434, 1.978, 1.458, 1.972, 1.529, -1.066, -1.839, -0.9973, -1.849, -0.9681, -1.805, -1.035, -1.795, 1.652, 1.663, 1.659, 1.731, 1.213, 1.77, 1.205, 1.694, 1.704, 1.705, 1.712, 1.768, 1.668, 1.797, 1.659, 1.731, 0.1435, 1.633, 0.2004, 1.632, 0.1745, 1.678, 0.1159, 1.678, 1.978, 1.458, 1.985, 1.39, 2.431, 1.425, 2.424, 1.486, 1.932, 1.434, 1.94, 1.362, 1.985, 1.39, 1.978, 1.458, -0.9973, -1.849, -0.9279, -1.854, -0.9004, -1.809, -0.9681, -1.805, 1.659, 1.731, 1.668, 1.797, 1.223, 1.843, 1.213, 1.77, 1.712, 1.768, 1.722, 1.829, 1.678, 1.861, 1.668, 1.797, 2.431, 1.425, 2.439, 1.366, 2.483, 1.344, 2.475, 1.405, 1.985, 1.39, 1.994, 1.323, 2.439, 1.366, 2.431, 1.425, 1.94, 1.362, 1.949, 1.292, 1.994, 1.323, 1.985, 1.39, -0.9279, -1.854, -0.8588, -1.853, -0.833, -1.808, -0.9004, -1.809, 1.668, 1.797, 1.678, 1.861, 1.235, 1.914, 1.223, 1.843, 1.722, 1.829, 1.734, 1.887, 1.69, 1.922, 1.678, 1.861, 2.568, 1.169, 2.566, 1.211, 2.51, 1.186, 2.513, 1.143, 1.994, 1.323, 2.005, 1.259, 2.448, 1.309, 2.439, 1.366, 1.949, 1.292, 1.961, 1.226, 2.005, 1.259, 1.994, 1.323, 0.6587, 2.127, 0.6561, 2.076, 0.7118, 2.051, 0.7143, 2.101, 1.678, 1.861, 1.69, 1.922, 1.248, 1.982, 1.235, 1.914, 1.191, -1.81, 1.135, -1.796, 1.098, -1.839, 1.158, -1.854, 2.566, 1.211, 2.564, 1.257, 2.508, 1.233, 2.51, 1.186, 2.005, 1.259, 2.017, 1.199, 2.46, 1.255, 2.448, 1.309, 1.886, 0.3717, 1.82, 0.3572, 1.857, 0.3143, 1.919, 0.3282, 0.6561, 2.076, 0.6535, 2.019, 0.7092, 1.995, 0.7118, 2.051, 1.69, 1.922, 1.704, 1.98, 1.263, 2.047, 1.248, 1.982, 1.135, -1.796, 1.08, -1.777, 1.04, -1.819, 1.098, -1.839, 2.564, 1.257, 2.561, 1.307, 2.506, 1.284, 2.508, 1.233, 2.017, 1.199, 2.032, 1.143, 2.472, 1.205, 2.46, 1.255, 1.82, 0.3572, 1.757, 0.337, 1.797, 0.295, 1.857, 0.3143, 0.6535, 2.019, 0.651, 1.957, 0.7067, 1.935, 0.7092, 1.995, 1.704, 1.98, 1.719, 2.034, 1.28, 2.107, 1.263, 2.047, 1.08, -1.777, 1.027, -1.753, 0.9849, -1.794, 1.04, -1.819, 2.561, 1.307, 2.559, 1.361, 2.503, 1.34, 2.506, 1.284, 2.991, 1.226, 2.988, 1.286, 2.559, 1.361, 2.561, 1.307, 1.757, 0.337, 1.696, 0.3112, 1.738, 0.2704, 1.797, 0.295, 0.651, 1.957, 0.6484, 1.891, 0.7042, 1.87, 0.7067, 1.935, 0.2218, 1.877, 0.2195, 1.817, 0.6484, 1.891, 0.651, 1.957, 1.027, -1.753, 0.9766, -1.724, 0.9318, -1.764, 0.9849, -1.794, 2.559, 1.361, 2.557, 1.418, 2.501, 1.399, 2.503, 1.34, 2.988, 1.286, 2.985, 1.35, 2.557, 1.418, 2.559, 1.361, 1.696, 0.3112, 1.638, 0.2802, 1.683, 0.2408, 1.738, 0.2704, 0.6484, 1.891, 0.6459, 1.821, 0.7018, 1.802, 0.7042, 1.87, 0.2195, 1.817, 0.2173, 1.754, 0.6459, 1.821, 0.6484, 1.891, 0.9766, -1.724, 0.9287, -1.691, 0.8815, -1.73, 0.9318, -1.764, 2.557, 1.418, 2.554, 1.478, 2.499, 1.46, 2.501, 1.399, 2.985, 1.35, 2.983, 1.417, 2.554, 1.478, 2.557, 1.418, 1.638, 0.2802, 1.583, 0.2443, 1.63, 0.2064, 1.683, 0.2408, 0.6459, 1.821, 0.6434, 1.748, 0.6994, 1.731, 0.7018, 1.802, 0.2173, 1.754, 0.215, 1.688, 0.6434, 1.748, 0.6459, 1.821, 0.9287, -1.691, 0.8837, -1.655, 0.8343, -1.691, 0.8815, -1.73, 2.554, 1.478, 2.552, 1.541, 2.496, 1.524, 2.499, 1.46, 2.983, 1.417, 2.981, 1.487, 2.552, 1.541, 2.554, 1.478, 1.583, 0.2443, 1.531, 0.2037, 1.581, 0.1676, 1.63, 0.2064, 0.6434, 1.748, 0.641, 1.672, 0.697, 1.657, 0.6994, 1.731, 0.215, 1.688, 0.2129, 1.62, 0.641, 1.672, 0.6434, 1.748, 0.8837, -1.655, 0.842, -1.614, 0.7905, -1.649, 0.8343, -1.691, 2.552, 1.541, 2.55, 1.605, 2.494, 1.591, 2.496, 1.524, 2.981, 1.487, 2.978, 1.558, 2.55, 1.605, 2.552, 1.541, 1.531, 0.2037, 1.483, 0.1589, 1.535, 0.1247, 1.581, 0.1676, 0.641, 1.672, 0.6387, 1.594, 0.6948, 1.581, 0.697, 1.657, 0.2129, 1.62, 0.2108, 1.55, 0.6387, 1.594, 0.641, 1.672, 0.842, -1.614, 0.8036, -1.57, 0.7502, -1.602, 0.7905, -1.649, 2.55, 1.605, 2.548, 1.671, 2.492, 1.658, 2.494, 1.591, 2.978, 1.558, 2.976, 1.632, 2.548, 1.671, 2.55, 1.605, 1.483, 0.1589, 1.439, 0.1104, 1.493, 0.07833, 1.535, 0.1247, 0.6387, 1.594, 0.6365, 1.515, 0.6926, 1.504, 0.6948, 1.581, 0.2108, 1.55, 0.2088, 1.478, 0.6365, 1.515, 0.6387, 1.594, 0.8036, -1.57, 0.7687, -1.523, 0.7137, -1.553, 0.7502, -1.602, 2.548, 1.671, 2.546, 1.737, 2.49, 1.726, 2.492, 1.658, 2.976, 1.632, 2.974, 1.706, 2.546, 1.737, 2.548, 1.671, 1.439, 0.1104, 1.399, 0.0587, 1.454, 0.02882, 1.493, 0.07833, 0.6365, 1.515, 0.6344, 1.435, 0.6906, 1.426, 0.6926, 1.504, 0.2088, 1.478, 0.2069, 1.406, 0.6344, 1.435, 0.6365, 1.515, 0.7687, -1.523, 0.7374, -1.474, 0.6808, -1.502, 0.7137, -1.553, 2.546, 1.737, 2.544, 1.804, 2.488, 1.795, 2.49, 1.726, 2.974, 1.706, 2.972, 1.78, 2.544, 1.804, 2.546, 1.737, 1.399, 0.0587, 1.363, 0.00425, 1.42, -0.02331, 1.454, 0.02882, 0.6344, 1.435, 0.6325, 1.355, 0.6886, 1.347, 0.6906, 1.426, 0.2069, 1.406, 0.2051, 1.334, 0.6325, 1.355, 0.6344, 1.435, 0.7374, -1.474, 0.7097, -1.423, 0.6518, -1.448, 0.6808, -1.502, 2.544, 1.804, 2.543, 1.871, 2.486, 1.864, 2.488, 1.795, 2.972, 1.78, 2.97, 1.854, 2.543, 1.871, 2.544, 1.804, 1.363, 0.00425, 1.331, -0.05244, 1.389, -0.07759, 1.42, -0.02331, 0.6325, 1.355, 0.6306, 1.276, 0.6868, 1.269, 0.6886, 1.347, 0.2051, 1.334, 0.2035, 1.261, 0.6306, 1.276, 0.6325, 1.355, 0.7097, -1.423, 0.6855, -1.37, 0.6265, -1.393, 0.6518, -1.448, 2.543, 1.871, 2.541, 1.937, 2.485, 1.932, 2.486, 1.864, 2.97, 1.854, 2.968, 1.928, 2.541, 1.937, 2.543, 1.871, 1.331, -0.05244, 1.304, -0.1109, 1.363, -0.1335, 1.389, -0.07759, 0.6306, 1.276, 0.6289, 1.196, 0.6852, 1.192, 0.6868, 1.269, 0.2035, 1.261, 0.2019, 1.19, 0.6289, 1.196, 0.6306, 1.276, 0.6855, -1.37, 0.6633, -1.313, 0.6035, -1.334, 0.6265, -1.393, 2.541, 1.937, 2.539, 2.006, 2.483, 2.003, 2.485, 1.932, 2.968, 1.928, 2.966, 1.997, 2.539, 2.006, 2.541, 1.937, 1.304, -0.1109, 1.281, -0.1668, 1.341, -0.1874, 1.363, -0.1335, 0.6289, 1.196, 0.6274, 1.122, 0.6837, 1.121, 0.6852, 1.192, 0.2019, 1.19, 0.2004, 1.115, 0.6274, 1.122, 0.6289, 1.196, 0.6633, -1.313, 0.6425, -1.252, 0.5821, -1.271, 0.6035, -1.334, 2.539, 2.006, 2.54, 2.076, 2.484, 2.076, 2.483, 2.003, 2.966, 1.997, 2.967, 2.062, 2.54, 2.076, 2.539, 2.006, 1.281, -0.1668, 1.262, -0.2223, 1.322, -0.2413, 1.341, -0.1874, 0.6274, 1.122, 0.6286, 1.052, 0.6849, 1.053, 0.6837, 1.121, 0.2004, 1.115, 0.2017, 1.04, 0.6286, 1.052, 0.6274, 1.122, 0.6425, -1.252, 0.6249, -1.194, 0.5639, -1.211, 0.5821, -1.271, 2.54, 2.076, 2.542, 2.142, 2.486, 2.144, 2.484, 2.076, 2.967, 2.062, 2.969, 2.132, 2.542, 2.142, 2.54, 2.076, 1.262, -0.2223, 1.243, -0.2835, 1.304, -0.3004, 1.322, -0.2413, 0.6286, 1.052, 0.6309, 0.978, 0.6871, 0.9808, 0.6849, 1.053, 0.2017, 1.04, 0.2039, 0.9697, 0.6309, 0.978, 0.6286, 1.052, 0.6249, -1.194, 0.6102, -1.135, 0.5485, -1.149, 0.5639, -1.211, 2.542, 2.142, 2.544, 2.208, 2.488, 2.211, 2.486, 2.144, 2.969, 2.132, 2.971, 2.204, 2.544, 2.208, 2.542, 2.142, 1.243, -0.2835, 1.226, -0.3481, 1.288, -0.3626, 1.304, -0.3004, 0.6309, 0.978, 0.6333, 0.9021, 0.6895, 0.9065, 0.6871, 0.9808, 0.2039, 0.9697, 0.2061, 0.9001, 0.6333, 0.9021, 0.6309, 0.978, 0.6102, -1.135, 0.5981, -1.074, 0.536, -1.086, 0.5485, -1.149, 2.544, 2.208, 2.546, 2.273, 2.49, 2.278, 2.488, 2.211, 2.971, 2.204, 2.973, 2.276, 2.546, 2.273, 2.544, 2.208, 1.226, -0.3481, 1.212, -0.4149, 1.274, -0.4268, 1.288, -0.3626, 0.6333, 0.9021, 0.6358, 0.8259, 0.6919, 0.8318, 0.6895, 0.9065, 0.2061, 0.9001, 0.2084, 0.8305, 0.6358, 0.8259, 0.6333, 0.9021, 0.5981, -1.074, 0.589, -1.013, 0.5264, -1.022, 0.536, -1.086, 2.546, 2.273, 2.548, 2.338, 2.492, 2.345, 2.49, 2.278, 2.973, 2.276, 2.976, 2.347, 2.548, 2.338, 2.546, 2.273, 1.212, -0.4149, 1.202, -0.4836, 1.264, -0.4927, 1.274, -0.4268, 0.6358, 0.8259, 0.6384, 0.7495, 0.6945, 0.7571, 0.6919, 0.8318, 0.2084, 0.8305, 0.2107, 0.7611, 0.6384, 0.7495, 0.6358, 0.8259, 0.589, -1.013, 0.583, -0.9497, 0.5201, -0.9557, 0.5264, -1.022, 2.548, 2.338, 2.55, 2.402, 2.494, 2.411, 2.492, 2.345, 2.976, 2.347, 2.978, 2.419, 2.55, 2.402, 2.548, 2.338, 1.202, -0.4836, 1.195, -0.5543, 1.258, -0.5603, 1.264, -0.4927, 0.6384, 0.7495, 0.6411, 0.6733, 0.6971, 0.6827, 0.6945, 0.7571, 0.2107, 0.7611, 0.2131, 0.6922, 0.6411, 0.6733, 0.6384, 0.7495, 0.583, -0.9497, 0.5803, -0.8855, 0.5173, -0.8883, 0.5201, -0.9557, 2.55, 2.402, 2.552, 2.466, 2.496, 2.476, 2.494, 2.411, 2.978, 2.419, 2.98, 2.49, 2.552, 2.466, 2.55, 2.402, 1.195, -0.5543, 1.191, -0.6267, 1.255, -0.6295, 1.258, -0.5603, 0.6411, 0.6733, 0.6439, 0.5976, 0.6998, 0.6087, 0.6971, 0.6827, 0.2131, 0.6922, 0.2156, 0.624, 0.6439, 0.5976, 0.6411, 0.6733, 0.5803, -0.8855, 0.5812, -0.8204, 0.5183, -0.8197, 0.5173, -0.8883, 2.552, 2.466, 2.554, 2.528, 2.499, 2.54, 2.496, 2.476, 2.98, 2.49, 2.983, 2.56, 2.554, 2.528, 2.552, 2.466, 1.191, -0.6267, 1.192, -0.7007, 1.255, -0.7001, 1.255, -0.6295, 0.6439, 0.5976, 0.6467, 0.5227, 0.7026, 0.5357, 0.6998, 0.6087, 0.2156, 0.624, 0.2182, 0.5569, 0.6467, 0.5227, 0.6439, 0.5976, 0.5812, -0.8204, 0.5858, -0.7545, 0.5231, -0.7502, 0.5183, -0.8197, 2.554, 2.528, 2.557, 2.589, 2.501, 2.603, 2.499, 2.54, 2.983, 2.56, 2.985, 2.63, 2.557, 2.589, 2.554, 2.528, 1.192, -0.7007, 1.197, -0.7761, 1.26, -0.7719, 1.255, -0.7001, 0.6467, 0.5227, 0.6496, 0.449, 0.7054, 0.4639, 0.7026, 0.5357, 0.2182, 0.5569, 0.2208, 0.4911, 0.6496, 0.449, 0.6467, 0.5227, 0.5858, -0.7545, 0.5944, -0.688, 0.5322, -0.6798, 0.5231, -0.7502, 2.557, 2.589, 2.559, 2.649, 2.503, 2.665, 2.501, 2.603, 2.985, 2.63, 2.988, 2.697, 2.559, 2.649, 2.557, 2.589, 1.197, -0.7761, 1.207, -0.8527, 1.27, -0.8446, 1.26, -0.7719, 0.6496, 0.449, 0.6526, 0.377, 0.7083, 0.3938, 0.7054, 0.4639, 0.2208, 0.4911, 0.2234, 0.427, 0.6526, 0.377, 0.6496, 0.449, 0.5944, -0.688, 0.607, -0.6209, 0.5455, -0.6088, 0.5322, -0.6798, 2.559, 2.649, 2.561, 2.706, 2.506, 2.724, 2.503, 2.665, 2.988, 2.697, 2.991, 2.763, 2.561, 2.706, 2.559, 2.649, 1.207, -0.8527, 1.222, -0.9301, 1.283, -0.9181, 1.27, -0.8446, 0.6526, 0.377, 0.6556, 0.307, 0.7113, 0.3257, 0.7083, 0.3938, 0.2234, 0.427, 0.2261, 0.3649, 0.6556, 0.307, 0.6526, 0.377, 0.607, -0.6209, 0.6239, -0.5536, 0.5635, -0.5374, 0.5455, -0.6088, 2.561, 2.706, 2.564, 2.762, 2.508, 2.782, 2.506, 2.724, 1.283, -0.9181, 1.302, -0.9921, 1.641, -0.862, 1.625, -0.7972, 1.222, -0.9301, 1.242, -1.008, 1.302, -0.9921, 1.283, -0.9181, 0.6556, 0.307, 0.6587, 0.2396, 0.7143, 0.26, 0.7113, 0.3257, 0.5455, -0.6088, 0.5635, -0.5374, 0.2207, -0.4148, 0.2004, -0.4953, 0.6239, -0.5536, 0.6453, -0.4863, 0.5861, -0.466, 0.5635, -0.5374, 0.8296, 1.328, 0.819, 1.377, 0.7588, 1.358, 0.7697, 1.308, 1.302, -0.9921, 1.326, -1.066, 1.662, -0.927, 1.641, -0.862, 1.242, -1.008, 1.266, -1.086, 1.326, -1.066, 1.302, -0.9921, 1.127, 1.308, 1.117, 1.248, 1.178, 1.233, 1.188, 1.292, 0.5635, -0.5374, 0.5861, -0.466, 0.2462, -0.3341, 0.2207, -0.4148, 0.6453, -0.4863, 0.6711, -0.4191, 0.6135, -0.3948, 0.5861, -0.466, 0.819, 1.377, 0.8095, 1.43, 0.7489, 1.413, 0.7588, 1.358, 1.326, -1.066, 1.354, -1.14, 1.687, -0.9919, 1.662, -0.927, 1.266, -1.086, 1.297, -1.164, 1.354, -1.14, 1.326, -1.066, 1.117, 1.248, 1.109, 1.182, 1.17, 1.169, 1.178, 1.233, 0.5861, -0.466, 0.6135, -0.3948, 0.2772, -0.2537, 0.2462, -0.3341, 0.6711, -0.4191, 0.7017, -0.3522, 0.6459, -0.324, 0.6135, -0.3948, 0.8095, 1.43, 0.801, 1.487, 0.7401, 1.472, 0.7489, 1.413, 1.354, -1.14, 1.388, -1.214, 1.717, -1.057, 1.687, -0.9919, 1.297, -1.164, 1.332, -1.242, 1.388, -1.214, 1.354, -1.14, 1.109, 1.182, 1.102, 1.111, 1.164, 1.099, 1.17, 1.169, 0.6135, -0.3948, 0.6459, -0.324, 0.3137, -0.1739, 0.2772, -0.2537, 0.7017, -0.3522, 0.7371, -0.286, 0.6833, -0.254, 0.6459, -0.324, 0.801, 1.487, 0.7936, 1.549, 0.7325, 1.536, 0.7401, 1.472, 1.388, -1.214, 1.427, -1.287, 1.751, -1.121, 1.717, -1.057, 1.332, -1.242, 1.373, -1.319, 1.427, -1.287, 1.388, -1.214, 1.102, 1.111, 1.097, 1.034, 1.159, 1.025, 1.164, 1.099, 0.6459, -0.324, 0.6833, -0.254, 0.3557, -0.09528, 0.3137, -0.1739, 0.7371, -0.286, 0.7773, -0.2207, 0.7257, -0.1851, 0.6833, -0.254, 0.7936, 1.549, 0.7874, 1.616, 0.7261, 1.605, 0.7325, 1.536, 1.427, -1.287, 1.472, -1.359, 1.791, -1.184, 1.751, -1.121, 1.373, -1.319, 1.42, -1.394, 1.472, -1.359, 1.427, -1.287, 1.097, 1.034, 1.094, 0.9528, 1.156, 0.9457, 1.159, 1.025, 0.6833, -0.254, 0.7257, -0.1851, 0.4031, -0.01817, 0.3557, -0.09528, 0.7773, -0.2207, 0.8224, -0.1566, 0.7732, -0.1176, 0.7257, -0.1851, 0.7874, 1.616, 0.7825, 1.687, 0.721, 1.678, 0.7261, 1.605, 1.472, -1.359, 1.521, -1.429, 1.835, -1.247, 1.791, -1.184, 1.42, -1.394, 1.472, -1.468, 1.521, -1.429, 1.472, -1.359, 1.094, 0.9528, 1.093, 0.8669, 1.155, 0.8618, 1.156, 0.9457, 0.7257, -0.1851, 0.7732, -0.1176, 0.456, 0.05699, 0.4031, -0.01817, 0.8224, -0.1566, 0.8723, -0.0939, 0.8256, -0.05184, 0.7732, -0.1176, 0.7825, 1.687, 0.7789, 1.762, 0.7173, 1.756, 0.721, 1.678, 1.166, 1.624, 1.162, 1.709, 0.7789, 1.762, 0.7825, 1.687, 1.472, -1.468, 1.529, -1.539, 1.576, -1.497, 1.521, -1.429, 1.093, 0.8669, 1.094, 0.7767, 1.156, 0.7737, 1.155, 0.8618, 0.7143, 0.7834, 0.7149, 0.7019, 1.094, 0.7767, 1.093, 0.8669, 0.8723, -0.0939, 0.9271, -0.03305, 0.8829, 0.01183, 0.8256, -0.05184, 0.7789, 1.762, 0.7766, 1.842, 0.7151, 1.837, 0.7173, 1.756, 1.162, 1.709, 1.159, 1.797, 0.7766, 1.842, 0.7789, 1.762, 1.529, -1.539, 1.591, -1.608, 1.635, -1.564, 1.576, -1.497, 1.094, 0.7767, 1.097, 0.6824, 1.158, 0.6815, 1.156, 0.7737, 0.7149, 0.7019, 0.7173, 0.6163, 1.097, 0.6824, 1.094, 0.7767, 0.9271, -0.03305, 0.9866, 0.02569, 0.945, 0.07312, 0.8829, 0.01183, 0.7766, 1.842, 0.7759, 1.926, 0.7143, 1.923, 0.7151, 1.837, 1.159, 1.797, 1.158, 1.889, 0.7759, 1.926, 0.7766, 1.842, 1.591, -1.608, 1.658, -1.675, 1.699, -1.627, 1.635, -1.564, 1.097, 0.6824, 1.101, 0.5846, 1.163, 0.5857, 1.158, 0.6815, 0.7173, 0.6163, 0.7215, 0.5269, 1.101, 0.5846, 1.097, 0.6824, 0.9866, 0.02569, 1.051, 0.08201, 1.012, 0.1317, 0.945, 0.07312, 0.7759, 1.926, 0.7766, 2.013, 0.715, 2.013, 0.7143, 1.923, 1.158, 1.889, 1.159, 1.985, 0.7766, 2.013, 0.7759, 1.926, 1.658, -1.675, 1.729, -1.738, 1.768, -1.688, 1.699, -1.627, 1.101, 0.5846, 1.108, 0.4836, 1.169, 0.4867, 1.163, 0.5857, 0.7215, 0.5269, 0.7275, 0.4341, 1.108, 0.4836, 1.101, 0.5846, 1.051, 0.08201, 1.119, 0.1356, 1.083, 0.1873, 1.012, 0.1317, 0.7766, 2.013, 0.7789, 2.104, 0.7173, 2.105, 0.715, 2.013, 1.159, 1.985, 1.161, 2.084, 0.7789, 2.104, 0.7766, 2.013, 1.729, -1.738, 1.805, -1.798, 1.842, -1.746, 1.768, -1.688, 1.108, 0.4836, 1.116, 0.3798, 1.177, 0.3848, 1.169, 0.4867, 0.7275, 0.4341, 0.7352, 0.3382, 1.116, 0.3798, 1.108, 0.4836, 1.119, 0.1356, 1.191, 0.1861, 1.157, 0.2396, 1.083, 0.1873, 0.7789, 2.104, 0.7826, 2.198, 0.7212, 2.201, 0.7173, 2.105, 1.161, 2.084, 1.166, 2.185, 0.7826, 2.198, 0.7789, 2.104, 1.805, -1.798, 1.885, -1.854, 1.919, -1.8, 1.842, -1.746, 1.116, 0.3798, 1.126, 0.2737, 1.188, 0.2804, 1.177, 0.3848, 0.7352, 0.3382, 0.7447, 0.2396, 1.126, 0.2737, 1.116, 0.3798])
me_nurbscircle.materials.append(mat_checkerboard)
me_nurbscircle.use_remesh_fix_poles = True
me_nurbscircle.use_remesh_preserve_attributes = False
me_nurbscircle.update()

# ---- objects
ob_plane = bpy.data.objects.new('Plane', me_plane)
ob_nurbscircle = bpy.data.objects.new('NurbsCircle', me_nurbscircle)

# ---- transforms, parenting, visibility, modifiers, constraints
ob_plane.location = (0.0, 0.0, 0.0)
ob_nurbscircle.location = (-35.27, -8.278, 24.59)

# ---- collection membership
col_collection.objects.link(ob_plane)
col_collection.objects.link(ob_nurbscircle)

# ---- scene / render settings (as saved in the file)
scene.frame_start = 1; scene.frame_end = 250; scene.frame_set(1)
scene.render.engine = 'CYCLES'
scene.cycles.sampling_pattern = 'TABULATED_SOBOL'
scene.cycles.use_light_tree = False
scene.cycles.bake_type = 'DIFFUSE'
scene.view_settings.view_transform = 'Filmic'
bpy.context.view_layer.update()

# ---- added for rendering (the .blend has no active camera and no usable light): camera, sun
cam_auto = bpy.data.cameras.new('AutoCamera')
cam_auto.lens = 50.0
cam_auto.sensor_width = 36.0
cam_auto.clip_end = 9266.45
ob_auto_camera = bpy.data.objects.new('AutoCamera', cam_auto)
scene.collection.objects.link(ob_auto_camera)
ob_auto_camera.location = (528.005, -633.606, 445.75)
ob_auto_camera.rotation_euler = (1.09748, -7.21219e-08, 0.694738)
scene.camera = ob_auto_camera
light_auto_sun = bpy.data.lights.new('AutoSun', 'SUN')
light_auto_sun.energy = 3.0
light_auto_sun.angle = 0.0523599
ob_auto_sun = bpy.data.objects.new('AutoSun', light_auto_sun)
scene.collection.objects.link(ob_auto_sun)
ob_auto_sun.rotation_euler = (0.872665, 0.174533, 0.523599)
bpy.context.view_layer.update()
